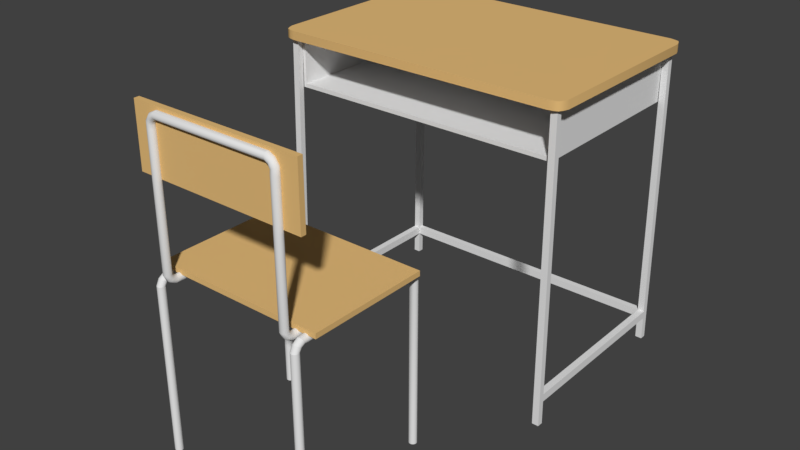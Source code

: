 # Source: desk_and_chair.blend  (saved by Blender 2.77.0; exported with 4.5.12 LTS)
import bpy
from mathutils import Matrix  # noqa: F401  (used for matrix-valued properties, if any)

bpy.ops.wm.read_factory_settings(use_empty=True)
scene = bpy.context.scene
scene.name = 'Scene'

# ---- collections
col_collection_1 = bpy.data.collections.new('Collection 1'); scene.collection.children.link(col_collection_1)

# ---- materials (node trees are filled in below, after node groups)
mat_tablewood = bpy.data.materials.new('TableWood')
mat_tablewood.alpha_threshold = 0.0
mat_tablewood.use_transparent_shadow = False
mat_tablewood.preview_render_type = 'CUBE'
mat_tablewood.diffuse_color = (0.8, 0.5121, 0.199, 1.0)
mat_tablewood.roughness = 0.5
mat_tablemetal = bpy.data.materials.new('TableMetal')
mat_tablemetal.alpha_threshold = 0.0
mat_tablemetal.use_transparent_shadow = False
mat_tablemetal.preview_render_type = 'CUBE'
mat_tablemetal.roughness = 0.5
mat_tablemetal.specular_intensity = 1.0

# ---- material node trees

# ---- world
world_world = bpy.data.worlds.new('World'); scene.world = world_world
world_world.color = (0.05088, 0.05088, 0.05088)
world_world.use_sun_shadow = False
world_world.sun_shadow_jitter_overblur = 0.0
world_world.cycles.sampling_method = 'MANUAL'

# ---- meshes
me_cube = bpy.data.meshes.new('Cube')
me_cube.from_pydata([(-1.0, -1.0, -1.0), (-1.0, -1.0, 1.0), (-1.0, 1.0, -1.0), (-1.0, 1.0, 1.0), (1.0, -1.0, -1.0), (1.0, -1.0, 1.0), (1.0, 1.0, -1.0), (1.0, 1.0, 1.0), (-0.8416, -1.0, -1.426), (-0.7239, 1.0, -1.426), (-0.8457, -1.0, -1.167), (-0.728, 1.0, -1.167), (-0.8512, -1.0, -0.9393), (-0.7335, 1.0, -0.9393), (-0.8578, -1.0, -0.7528), (-0.7402, 1.0, -0.7528), (-0.8655, -1.0, -0.6142), (-0.7478, 1.0, -0.6142), (-0.8737, -1.0, -0.5288), (-0.7561, 1.0, -0.5288), (-0.8824, -1.0, -0.5), (-0.7647, 1.0, -0.5), (-0.8737, 1.069, -0.9269), (-0.8824, 1.07, -0.902), (-0.8824, 1.0, -0.5), (-0.7647, -1.0, -0.5), (-0.8737, 1.0, -0.5288), (-0.7561, -1.0, -0.5288), (-0.8655, 1.0, -0.6142), (-0.7478, -1.0, -0.6142), (-0.8578, 1.0, -0.7528), (-0.7402, -1.0, -0.7528), (-0.8512, 1.0, -0.9394), (-0.7335, -1.0, -0.9394), (-0.8457, 1.0, -1.167), (-0.728, -1.0, -1.167), (-0.8416, 1.0, -1.426), (-0.7239, -1.0, -1.426), (-0.8391, 1.0, -1.707), (-0.7214, -1.0, -1.707), (-0.8382, 1.0, -2.0), (-0.7206, -1.0, -2.0), (-0.8391, 1.0, -2.293), (-0.7214, -1.0, -2.293), (-0.8416, 1.0, -2.574), (-0.7239, -1.0, -2.574), (-0.8457, 1.0, -2.833), (-0.728, -1.0, -2.833), (-0.8512, 1.0, -3.061), (-0.7335, -1.0, -3.061), (-0.8578, 1.0, -3.247), (-0.7402, -1.0, -3.247), (-0.8655, 1.0, -3.386), (-0.7478, -1.0, -3.386), (-0.8737, 1.0, -3.471), (-0.7561, -1.0, -3.471), (-0.8824, 1.0, -3.5), (-0.7647, -1.0, -3.5), (-0.891, 1.0, -3.471), (-0.7733, -1.0, -3.471), (-0.8992, 1.0, -3.386), (-0.7816, -1.0, -3.386), (-0.9069, 1.0, -3.247), (-0.7892, -1.0, -3.247), (-0.9135, 1.0, -3.061), (-0.7959, -1.0, -3.061), (-0.919, 1.0, -2.833), (-0.8014, -1.0, -2.833), (-0.9231, 1.0, -2.574), (-0.8055, -1.0, -2.574), (-0.9256, 1.0, -2.293), (-0.808, -1.0, -2.293), (-0.9265, 1.0, -2.0), (-0.8088, -1.0, -2.0), (-0.9256, 1.0, -1.707), (-0.808, -1.0, -1.707), (-0.9231, 1.0, -1.426), (-0.8055, -1.0, -1.426), (-0.919, 1.0, -1.167), (-0.8014, -1.0, -1.167), (-0.9135, 1.0, -0.9393), (-0.7959, -1.0, -0.9393), (-0.9069, 1.0, -0.7528), (-0.7892, -1.0, -0.7528), (-0.8992, 1.0, -0.6142), (-0.7816, -1.0, -0.6142), (-0.891, 1.0, -0.5288), (-0.7733, -1.0, -0.5288), (-0.8655, 1.067, -1.001), (-0.8578, 1.065, -1.121), (-0.8512, 1.061, -1.282), (-0.8457, 1.056, -1.479), (-0.8416, 1.051, -1.704), (-0.8391, 1.045, -1.948), (-0.8382, 1.039, -2.201), (-0.8391, 1.032, -2.454), (-0.8416, 1.027, -2.698), (-0.8457, 1.021, -2.923), (-0.8512, 1.016, -3.12), (-0.8578, 1.013, -3.281), (-0.8655, 1.01, -3.401), (-0.8737, 1.008, -3.475), (-0.8824, 1.007, -3.5), (-0.891, 1.008, -3.475), (-0.8992, 1.01, -3.401), (-0.9069, 1.013, -3.281), (-0.9135, 1.016, -3.12), (-0.919, 1.021, -2.923), (-0.9231, 1.027, -2.698), (-0.9256, 1.032, -2.454), (-0.9265, 1.039, -2.201), (-0.9256, 1.045, -1.948), (-0.9231, 1.051, -1.704), (-0.919, 1.056, -1.479), (-0.9135, 1.061, -1.282), (-0.9069, 1.065, -1.121), (-0.8992, 1.067, -1.001), (-0.891, 1.069, -0.9269), (-0.891, 1.12, -2.093), (-0.8824, 1.121, -2.079), (-0.8992, 1.117, -2.136), (-0.9069, 1.112, -2.205), (-0.9135, 1.105, -2.298), (-0.919, 1.097, -2.412), (-0.9231, 1.087, -2.542), (-0.9256, 1.077, -2.682), (-0.9265, 1.067, -2.829), (-0.9256, 1.056, -2.975), (-0.9231, 1.046, -3.116), (-0.919, 1.037, -3.245), (-0.9135, 1.028, -3.359), (-0.9069, 1.022, -3.452), (-0.8992, 1.017, -3.522), (-0.891, 1.014, -3.564), (-0.8824, 1.013, -3.579), (-0.8737, 1.014, -3.564), (-0.8655, 1.017, -3.522), (-0.8578, 1.022, -3.452), (-0.8512, 1.028, -3.359), (-0.8457, 1.037, -3.245), (-0.8416, 1.046, -3.116), (-0.8391, 1.056, -2.975), (-0.8382, 1.067, -2.829), (-0.8391, 1.077, -2.682), (-0.8416, 1.087, -2.542), (-0.8457, 1.097, -2.412), (-0.8512, 1.105, -2.298), (-0.8578, 1.112, -2.205), (-0.8655, 1.117, -2.136), (-0.8737, 1.12, -2.093), (-0.891, 1.139, -3.688), (-0.8824, 1.141, -3.688), (-0.8992, 1.136, -3.688), (-0.9069, 1.13, -3.688), (-0.9135, 1.122, -3.688), (-0.919, 1.113, -3.688), (-0.9231, 1.102, -3.688), (-0.9256, 1.09, -3.688), (-0.9265, 1.078, -3.688), (-0.9256, 1.066, -3.688), (-0.9231, 1.054, -3.688), (-0.919, 1.043, -3.688), (-0.9135, 1.034, -3.688), (-0.9069, 1.026, -3.688), (-0.8992, 1.02, -3.688), (-0.891, 1.017, -3.688), (-0.8824, 1.016, -3.688), (-0.8737, 1.017, -3.688), (-0.8655, 1.02, -3.688), (-0.8578, 1.026, -3.688), (-0.8512, 1.034, -3.688), (-0.8457, 1.043, -3.688), (-0.8416, 1.054, -3.688), (-0.8391, 1.066, -3.688), (-0.8382, 1.078, -3.688), (-0.8391, 1.09, -3.688), (-0.8416, 1.102, -3.688), (-0.8457, 1.113, -3.688), (-0.8512, 1.122, -3.688), (-0.8578, 1.13, -3.688), (-0.8655, 1.136, -3.688), (-0.8737, 1.139, -3.688), (-0.891, 1.139, -70.0), (-0.8824, 1.141, -70.0), (-0.8992, 1.136, -70.0), (-0.9069, 1.13, -70.0), (-0.9135, 1.122, -70.0), (-0.919, 1.113, -70.0), (-0.9231, 1.102, -70.0), (-0.9256, 1.09, -70.0), (-0.9265, 1.078, -70.0), (-0.9256, 1.066, -70.0), (-0.9231, 1.054, -70.0), (-0.919, 1.043, -70.0), (-0.9135, 1.034, -70.0), (-0.9069, 1.026, -70.0), (-0.8992, 1.02, -70.0), (-0.891, 1.017, -70.0), (-0.8824, 1.016, -70.0), (-0.8737, 1.017, -70.0), (-0.8655, 1.02, -70.0), (-0.8578, 1.026, -70.0), (-0.8512, 1.034, -70.0), (-0.8457, 1.043, -70.0), (-0.8416, 1.054, -70.0), (-0.8391, 1.066, -70.0), (-0.8382, 1.078, -70.0), (-0.8391, 1.09, -70.0), (-0.8416, 1.102, -70.0), (-0.8457, 1.113, -70.0), (-0.8512, 1.122, -70.0), (-0.8578, 1.13, -70.0), (-0.8655, 1.136, -70.0), (-0.8737, 1.139, -70.0), (-0.7561, -1.053, -0.7259), (-0.7647, -1.052, -0.701), (-0.7478, -1.054, -0.7999), (-0.7402, -1.057, -0.9199), (-0.7335, -1.061, -1.081), (-0.728, -1.066, -1.278), (-0.7239, -1.071, -1.503), (-0.7214, -1.077, -1.747), (-0.7206, -1.083, -2.0), (-0.7214, -1.089, -2.253), (-0.7239, -1.095, -2.497), (-0.728, -1.101, -2.722), (-0.7335, -1.105, -2.919), (-0.7402, -1.109, -3.08), (-0.7478, -1.112, -3.2), (-0.7561, -1.114, -3.274), (-0.7647, -1.115, -3.299), (-0.7733, -1.114, -3.274), (-0.7816, -1.112, -3.2), (-0.7892, -1.109, -3.08), (-0.7959, -1.105, -2.919), (-0.8014, -1.101, -2.722), (-0.8055, -1.095, -2.497), (-0.808, -1.089, -2.253), (-0.8088, -1.083, -2.0), (-0.808, -1.077, -1.747), (-0.8055, -1.071, -1.503), (-0.8014, -1.066, -1.278), (-0.7959, -1.061, -1.081), (-0.7892, -1.057, -0.9199), (-0.7816, -1.054, -0.7999), (-0.7733, -1.053, -0.7259), (-0.7561, -1.102, -0.2644), (-0.7647, -1.101, -0.25), (-0.7478, -1.105, -0.3071), (-0.7402, -1.11, -0.3764), (-0.7335, -1.117, -0.4697), (-0.728, -1.125, -0.5833), (-0.7239, -1.135, -0.713), (-0.7214, -1.145, -0.8537), (-0.7206, -1.155, -1.0), (-0.7214, -1.166, -1.146), (-0.7239, -1.176, -1.287), (-0.728, -1.186, -1.417), (-0.7335, -1.194, -1.53), (-0.7402, -1.201, -1.624), (-0.7478, -1.206, -1.693), (-0.7561, -1.209, -1.736), (-0.7647, -1.21, -1.75), (-0.7733, -1.209, -1.736), (-0.7816, -1.206, -1.693), (-0.7892, -1.201, -1.624), (-0.7959, -1.194, -1.53), (-0.8014, -1.186, -1.417), (-0.8055, -1.176, -1.287), (-0.808, -1.166, -1.146), (-0.8088, -1.155, -1.0), (-0.808, -1.145, -0.8537), (-0.8055, -1.135, -0.713), (-0.8014, -1.125, -0.5833), (-0.7959, -1.117, -0.4697), (-0.7892, -1.11, -0.3764), (-0.7816, -1.105, -0.3071), (-0.7733, -1.102, -0.2644), (-0.7561, -1.136, 0.732), (-0.7647, -1.135, 0.732), (-0.7478, -1.139, 0.732), (-0.7402, -1.145, 0.732), (-0.7335, -1.153, 0.732), (-0.728, -1.162, 0.732), (-0.7239, -1.173, 0.732), (-0.7214, -1.185, 0.732), (-0.7206, -1.197, 0.732), (-0.7214, -1.209, 0.732), (-0.7239, -1.221, 0.732), (-0.728, -1.232, 0.732), (-0.7335, -1.241, 0.732), (-0.7402, -1.249, 0.732), (-0.7478, -1.255, 0.732), (-0.7561, -1.258, 0.732), (-0.7647, -1.26, 0.732), (-0.7733, -1.258, 0.732), (-0.7816, -1.255, 0.732), (-0.7892, -1.249, 0.732), (-0.7959, -1.241, 0.732), (-0.8014, -1.232, 0.732), (-0.8055, -1.221, 0.732), (-0.808, -1.209, 0.732), (-0.8088, -1.197, 0.732), (-0.808, -1.185, 0.732), (-0.8055, -1.173, 0.732), (-0.8014, -1.162, 0.732), (-0.7959, -1.153, 0.732), (-0.7892, -1.145, 0.732), (-0.7816, -1.139, 0.732), (-0.7733, -1.136, 0.732), (-0.7561, -1.136, 50.73), (-0.7647, -1.135, 50.73), (-0.7478, -1.139, 50.73), (-0.7402, -1.145, 50.73), (-0.7335, -1.153, 50.73), (-0.728, -1.162, 50.73), (-0.7239, -1.173, 50.73), (-0.7214, -1.185, 50.73), (-0.7206, -1.197, 50.73), (-0.7214, -1.209, 50.73), (-0.7239, -1.221, 50.73), (-0.728, -1.232, 50.73), (-0.7335, -1.241, 50.73), (-0.7402, -1.249, 50.73), (-0.7478, -1.255, 50.73), (-0.7561, -1.258, 50.73), (-0.7647, -1.26, 50.73), (-0.7733, -1.258, 50.73), (-0.7816, -1.255, 50.73), (-0.7892, -1.249, 50.73), (-0.7959, -1.241, 50.73), (-0.8014, -1.232, 50.73), (-0.8055, -1.221, 50.73), (-0.808, -1.209, 50.73), (-0.8088, -1.197, 50.73), (-0.808, -1.185, 50.73), (-0.8055, -1.173, 50.73), (-0.8014, -1.162, 50.73), (-0.7959, -1.153, 50.73), (-0.7892, -1.145, 50.73), (-0.7816, -1.139, 50.73), (-0.7733, -1.136, 50.73), (0.891, 1.069, -0.9269), (0.8824, 1.07, -0.902), (0.8824, 1.0, -0.5), (0.7647, -1.0, -0.5), (0.891, 1.0, -0.5288), (0.7733, -1.0, -0.5288), (0.8992, 1.0, -0.6142), (0.7816, -1.0, -0.6142), (0.9069, 1.0, -0.7528), (0.7892, -1.0, -0.7528), (0.9135, 1.0, -0.9394), (0.7959, -1.0, -0.9394), (0.919, 1.0, -1.167), (0.8014, -1.0, -1.167), (0.9231, 1.0, -1.426), (0.8055, -1.0, -1.426), (0.9256, 1.0, -1.707), (0.808, -1.0, -1.707), (0.9265, 1.0, -2.0), (0.8088, -1.0, -2.0), (0.9256, 1.0, -2.293), (0.808, -1.0, -2.293), (0.9231, 1.0, -2.574), (0.8055, -1.0, -2.574), (0.919, 1.0, -2.833), (0.8014, -1.0, -2.833), (0.9135, 1.0, -3.061), (0.7959, -1.0, -3.061), (0.9069, 1.0, -3.247), (0.7892, -1.0, -3.247), (0.8992, 1.0, -3.386), (0.7816, -1.0, -3.386), (0.891, 1.0, -3.471), (0.7733, -1.0, -3.471), (0.8824, 1.0, -3.5), (0.7647, -1.0, -3.5), (0.8737, 1.0, -3.471), (0.7561, -1.0, -3.471), (0.8655, 1.0, -3.386), (0.7478, -1.0, -3.386), (0.8578, 1.0, -3.247), (0.7402, -1.0, -3.247), (0.8512, 1.0, -3.061), (0.7335, -1.0, -3.061), (0.8457, 1.0, -2.833), (0.728, -1.0, -2.833), (0.8416, 1.0, -2.574), (0.7239, -1.0, -2.574), (0.8391, 1.0, -2.293), (0.7214, -1.0, -2.293), (0.8382, 1.0, -2.0), (0.7206, -1.0, -2.0), (0.8391, 1.0, -1.707), (0.7214, -1.0, -1.707), (0.8416, 1.0, -1.426), (0.7239, -1.0, -1.426), (0.8457, 1.0, -1.167), (0.728, -1.0, -1.167), (0.8512, 1.0, -0.9393), (0.7335, -1.0, -0.9393), (0.8578, 1.0, -0.7528), (0.7402, -1.0, -0.7528), (0.8655, 1.0, -0.6142), (0.7478, -1.0, -0.6142), (0.8737, 1.0, -0.5288), (0.7561, -1.0, -0.5288), (0.8992, 1.067, -1.001), (0.9069, 1.065, -1.121), (0.9135, 1.061, -1.282), (0.919, 1.056, -1.479), (0.9231, 1.051, -1.704), (0.9256, 1.045, -1.948), (0.9265, 1.039, -2.201), (0.9256, 1.032, -2.454), (0.9231, 1.027, -2.698), (0.919, 1.021, -2.923), (0.9135, 1.016, -3.12), (0.9069, 1.013, -3.281), (0.8992, 1.01, -3.401), (0.891, 1.008, -3.475), (0.8824, 1.007, -3.5), (0.8737, 1.008, -3.475), (0.8655, 1.01, -3.401), (0.8578, 1.013, -3.281), (0.8512, 1.016, -3.12), (0.8457, 1.021, -2.923), (0.8416, 1.027, -2.698), (0.8391, 1.032, -2.454), (0.8382, 1.039, -2.201), (0.8391, 1.045, -1.948), (0.8416, 1.051, -1.704), (0.8457, 1.056, -1.479), (0.8512, 1.061, -1.282), (0.8578, 1.065, -1.121), (0.8655, 1.067, -1.001), (0.8737, 1.069, -0.9269), (0.8737, 1.12, -2.093), (0.8824, 1.121, -2.079), (0.8655, 1.117, -2.136), (0.8578, 1.112, -2.205), (0.8512, 1.105, -2.298), (0.8457, 1.097, -2.412), (0.8416, 1.087, -2.542), (0.8391, 1.077, -2.682), (0.8382, 1.067, -2.829), (0.8391, 1.056, -2.975), (0.8416, 1.046, -3.116), (0.8457, 1.037, -3.245), (0.8512, 1.028, -3.359), (0.8578, 1.022, -3.452), (0.8655, 1.017, -3.522), (0.8737, 1.014, -3.564), (0.8824, 1.013, -3.579), (0.891, 1.014, -3.564), (0.8992, 1.017, -3.522), (0.9069, 1.022, -3.452), (0.9135, 1.028, -3.359), (0.919, 1.037, -3.245), (0.9231, 1.046, -3.116), (0.9256, 1.056, -2.975), (0.9265, 1.067, -2.829), (0.9256, 1.077, -2.682), (0.9231, 1.087, -2.542), (0.919, 1.097, -2.412), (0.9135, 1.105, -2.298), (0.9069, 1.112, -2.205), (0.8992, 1.117, -2.136), (0.891, 1.12, -2.093), (0.8737, 1.139, -3.688), (0.8824, 1.141, -3.688), (0.8655, 1.136, -3.688), (0.8578, 1.13, -3.688), (0.8512, 1.122, -3.688), (0.8457, 1.113, -3.688), (0.8416, 1.102, -3.688), (0.8391, 1.09, -3.688), (0.8382, 1.078, -3.688), (0.8391, 1.066, -3.688), (0.8416, 1.054, -3.688), (0.8457, 1.043, -3.688), (0.8512, 1.034, -3.688), (0.8578, 1.026, -3.688), (0.8655, 1.02, -3.688), (0.8737, 1.017, -3.688), (0.8824, 1.016, -3.688), (0.891, 1.017, -3.688), (0.8992, 1.02, -3.688), (0.9069, 1.026, -3.688), (0.9135, 1.034, -3.688), (0.919, 1.043, -3.688), (0.9231, 1.054, -3.688), (0.9256, 1.066, -3.688), (0.9265, 1.078, -3.688), (0.9256, 1.09, -3.688), (0.9231, 1.102, -3.688), (0.919, 1.113, -3.688), (0.9135, 1.122, -3.688), (0.9069, 1.13, -3.688), (0.8992, 1.136, -3.688), (0.891, 1.139, -3.688), (0.8737, 1.139, -70.0), (0.8824, 1.141, -70.0), (0.8655, 1.136, -70.0), (0.8578, 1.13, -70.0), (0.8512, 1.122, -70.0), (0.8457, 1.113, -70.0), (0.8416, 1.102, -70.0), (0.8391, 1.09, -70.0), (0.8382, 1.078, -70.0), (0.8391, 1.066, -70.0), (0.8416, 1.054, -70.0), (0.8457, 1.043, -70.0), (0.8512, 1.034, -70.0), (0.8578, 1.026, -70.0), (0.8655, 1.02, -70.0), (0.8737, 1.017, -70.0), (0.8824, 1.016, -70.0), (0.891, 1.017, -70.0), (0.8992, 1.02, -70.0), (0.9069, 1.026, -70.0), (0.9135, 1.034, -70.0), (0.919, 1.043, -70.0), (0.9231, 1.054, -70.0), (0.9256, 1.066, -70.0), (0.9265, 1.078, -70.0), (0.9256, 1.09, -70.0), (0.9231, 1.102, -70.0), (0.919, 1.113, -70.0), (0.9135, 1.122, -70.0), (0.9069, 1.13, -70.0), (0.8992, 1.136, -70.0), (0.891, 1.139, -70.0), (0.7733, -1.053, -0.7259), (0.7647, -1.052, -0.701), (0.7816, -1.054, -0.7999), (0.7892, -1.057, -0.9199), (0.7959, -1.061, -1.081), (0.8014, -1.066, -1.278), (0.8055, -1.071, -1.503), (0.808, -1.077, -1.747), (0.8088, -1.083, -2.0), (0.808, -1.089, -2.253), (0.8055, -1.095, -2.497), (0.8014, -1.101, -2.722), (0.7959, -1.105, -2.919), (0.7892, -1.109, -3.08), (0.7816, -1.112, -3.2), (0.7733, -1.114, -3.274), (0.7647, -1.115, -3.299), (0.7561, -1.114, -3.274), (0.7478, -1.112, -3.2), (0.7402, -1.109, -3.08), (0.7335, -1.105, -2.919), (0.728, -1.101, -2.722), (0.7239, -1.095, -2.497), (0.7214, -1.089, -2.253), (0.7206, -1.083, -2.0), (0.7214, -1.077, -1.747), (0.7239, -1.071, -1.503), (0.728, -1.066, -1.278), (0.7335, -1.061, -1.081), (0.7402, -1.057, -0.9199), (0.7478, -1.054, -0.7999), (0.7561, -1.053, -0.7259), (0.7733, -1.102, -0.2644), (0.7647, -1.101, -0.25), (0.7816, -1.105, -0.3071), (0.7892, -1.11, -0.3764), (0.7959, -1.117, -0.4697), (0.8014, -1.125, -0.5833), (0.8055, -1.135, -0.713), (0.808, -1.145, -0.8537), (0.8088, -1.155, -1.0), (0.808, -1.166, -1.146), (0.8055, -1.176, -1.287), (0.8014, -1.186, -1.417), (0.7959, -1.194, -1.53), (0.7892, -1.201, -1.624), (0.7816, -1.206, -1.693), (0.7733, -1.209, -1.736), (0.7647, -1.21, -1.75), (0.7561, -1.209, -1.736), (0.7478, -1.206, -1.693), (0.7402, -1.201, -1.624), (0.7335, -1.194, -1.53), (0.728, -1.186, -1.417), (0.7239, -1.176, -1.287), (0.7214, -1.166, -1.146), (0.7206, -1.155, -1.0), (0.7214, -1.145, -0.8537), (0.7239, -1.135, -0.713), (0.728, -1.125, -0.5833), (0.7335, -1.117, -0.4697), (0.7402, -1.11, -0.3764), (0.7478, -1.105, -0.3071), (0.7561, -1.102, -0.2644), (0.7733, -1.136, 0.732), (0.7647, -1.135, 0.732), (0.7816, -1.139, 0.732), (0.7892, -1.145, 0.732), (0.7959, -1.153, 0.732), (0.8014, -1.162, 0.732), (0.8055, -1.173, 0.732), (0.808, -1.185, 0.732), (0.8088, -1.197, 0.732), (0.808, -1.209, 0.732), (0.8055, -1.221, 0.732), (0.8014, -1.232, 0.732), (0.7959, -1.241, 0.732), (0.7892, -1.249, 0.732), (0.7816, -1.255, 0.732), (0.7733, -1.258, 0.732), (0.7647, -1.26, 0.732), (0.7561, -1.258, 0.732), (0.7478, -1.255, 0.732), (0.7402, -1.249, 0.732), (0.7335, -1.241, 0.732), (0.728, -1.232, 0.732), (0.7239, -1.221, 0.732), (0.7214, -1.209, 0.732), (0.7206, -1.197, 0.732), (0.7214, -1.185, 0.732), (0.7239, -1.173, 0.732), (0.728, -1.162, 0.732), (0.7335, -1.153, 0.732), (0.7402, -1.145, 0.732), (0.7478, -1.139, 0.732), (0.7561, -1.136, 0.732), (0.7733, -1.136, 50.73), (0.7647, -1.135, 50.73), (0.7816, -1.139, 50.73), (0.7892, -1.145, 50.73), (0.7959, -1.153, 50.73), (0.8014, -1.162, 50.73), (0.8055, -1.173, 50.73), (0.808, -1.185, 50.73), (0.8088, -1.197, 50.73), (0.808, -1.209, 50.73), (0.8055, -1.221, 50.73), (0.8014, -1.232, 50.73), (0.7959, -1.241, 50.73), (0.7892, -1.249, 50.73), (0.7816, -1.255, 50.73), (0.7733, -1.258, 50.73), (0.7647, -1.26, 50.73), (0.7561, -1.258, 50.73), (0.7478, -1.255, 50.73), (0.7402, -1.249, 50.73), (0.7335, -1.241, 50.73), (0.728, -1.232, 50.73), (0.7239, -1.221, 50.73), (0.7214, -1.209, 50.73), (0.7206, -1.197, 50.73), (0.7214, -1.185, 50.73), (0.7239, -1.173, 50.73), (0.728, -1.162, 50.73), (0.7335, -1.153, 50.73), (0.7402, -1.145, 50.73), (0.7478, -1.139, 50.73), (0.7561, -1.136, 50.73), (-0.7573, -1.136, 52.59), (-0.7647, -1.135, 52.73), (-0.7501, -1.139, 52.45), (-0.7435, -1.145, 52.32), (-0.7377, -1.153, 52.2), (-0.7329, -1.162, 52.11), (-0.7294, -1.173, 52.04), (-0.7272, -1.185, 52.0), (-0.7265, -1.197, 51.98), (-0.7272, -1.209, 52.0), (-0.7294, -1.221, 52.04), (-0.7329, -1.232, 52.11), (-0.7377, -1.241, 52.2), (-0.7435, -1.249, 52.32), (-0.7501, -1.255, 52.45), (-0.7573, -1.258, 52.59), (-0.7647, -1.26, 52.73), (-0.7722, -1.258, 52.88), (-0.7793, -1.255, 53.02), (-0.7859, -1.249, 53.15), (-0.7917, -1.241, 53.26), (-0.7965, -1.232, 53.36), (-0.8, -1.221, 53.42), (-0.8022, -1.209, 53.47), (-0.8029, -1.197, 53.48), (-0.8022, -1.185, 53.47), (-0.8, -1.173, 53.42), (-0.7965, -1.162, 53.36), (-0.7917, -1.153, 53.26), (-0.7859, -1.145, 53.15), (-0.7793, -1.139, 53.02), (-0.7722, -1.136, 52.88), (-0.731, -1.136, 54.21), (-0.7353, -1.135, 54.46), (-0.7269, -1.139, 53.97), (-0.723, -1.145, 53.74), (-0.7197, -1.153, 53.55), (-0.717, -1.162, 53.38), (-0.7149, -1.173, 53.26), (-0.7137, -1.185, 53.19), (-0.7132, -1.197, 53.17), (-0.7137, -1.209, 53.19), (-0.7149, -1.221, 53.26), (-0.717, -1.232, 53.38), (-0.7197, -1.241, 53.55), (-0.723, -1.249, 53.74), (-0.7269, -1.255, 53.97), (-0.731, -1.258, 54.21), (-0.7353, -1.26, 54.46), (-0.7396, -1.258, 54.72), (-0.7437, -1.255, 54.96), (-0.7475, -1.249, 55.19), (-0.7509, -1.241, 55.38), (-0.7536, -1.232, 55.54), (-0.7557, -1.221, 55.66), (-0.7569, -1.209, 55.74), (-0.7574, -1.197, 55.76), (-0.7569, -1.185, 55.74), (-0.7557, -1.173, 55.66), (-0.7536, -1.162, 55.54), (-0.7509, -1.153, 55.38), (-0.7475, -1.145, 55.19), (-0.7437, -1.139, 54.96), (-0.7396, -1.136, 54.72), (-0.6844, -1.136, 55.17), (-0.6844, -1.135, 55.46), (-0.6844, -1.139, 54.89), (-0.6844, -1.145, 54.63), (-0.6844, -1.153, 54.4), (-0.6844, -1.162, 54.22), (-0.6844, -1.173, 54.08), (-0.6844, -1.185, 53.99), (-0.6844, -1.197, 53.96), (-0.6844, -1.209, 53.99), (-0.6844, -1.221, 54.08), (-0.6844, -1.232, 54.22), (-0.6844, -1.241, 54.4), (-0.6844, -1.249, 54.63), (-0.6844, -1.255, 54.89), (-0.6844, -1.258, 55.17), (-0.6844, -1.26, 55.46), (-0.6844, -1.258, 55.76), (-0.6844, -1.255, 56.04), (-0.6844, -1.249, 56.3), (-0.6844, -1.241, 56.52), (-0.6844, -1.232, 56.71), (-0.6844, -1.221, 56.85), (-0.6844, -1.209, 56.94), (-0.6844, -1.197, 56.96), (-0.6844, -1.185, 56.94), (-0.6844, -1.173, 56.85), (-0.6844, -1.162, 56.71), (-0.6844, -1.153, 56.52), (-0.6844, -1.145, 56.3), (-0.6844, -1.139, 56.04), (-0.6844, -1.136, 55.76), (0.7722, -1.136, 52.88), (0.7647, -1.135, 52.73), (0.7793, -1.139, 53.02), (0.7859, -1.145, 53.15), (0.7917, -1.153, 53.26), (0.7965, -1.162, 53.36), (0.8, -1.173, 53.42), (0.8022, -1.185, 53.47), (0.8029, -1.197, 53.48), (0.8022, -1.209, 53.47), (0.8, -1.221, 53.42), (0.7965, -1.232, 53.36), (0.7917, -1.241, 53.26), (0.7859, -1.249, 53.15), (0.7793, -1.255, 53.02), (0.7722, -1.258, 52.88), (0.7647, -1.26, 52.73), (0.7573, -1.258, 52.59), (0.7501, -1.255, 52.45), (0.7435, -1.249, 52.32), (0.7377, -1.241, 52.2), (0.7329, -1.232, 52.11), (0.7294, -1.221, 52.04), (0.7272, -1.209, 52.0), (0.7265, -1.197, 51.98), (0.7272, -1.185, 52.0), (0.7294, -1.173, 52.04), (0.7329, -1.162, 52.11), (0.7377, -1.153, 52.2), (0.7435, -1.145, 52.32), (0.7501, -1.139, 52.45), (0.7573, -1.136, 52.59), (0.7396, -1.136, 54.72), (0.7353, -1.135, 54.46), (0.7437, -1.139, 54.96), (0.7476, -1.145, 55.19), (0.7509, -1.153, 55.38), (0.7536, -1.162, 55.54), (0.7557, -1.173, 55.66), (0.7569, -1.185, 55.74), (0.7574, -1.197, 55.76), (0.7569, -1.209, 55.74), (0.7557, -1.221, 55.66), (0.7536, -1.232, 55.54), (0.7509, -1.241, 55.38), (0.7476, -1.249, 55.19), (0.7437, -1.255, 54.96), (0.7396, -1.258, 54.72), (0.7353, -1.26, 54.46), (0.731, -1.258, 54.21), (0.7269, -1.255, 53.97), (0.723, -1.249, 53.74), (0.7197, -1.241, 53.55), (0.717, -1.232, 53.38), (0.7149, -1.221, 53.26), (0.7137, -1.209, 53.19), (0.7132, -1.197, 53.17), (0.7137, -1.185, 53.19), (0.7149, -1.173, 53.26), (0.717, -1.162, 53.38), (0.7197, -1.153, 53.55), (0.723, -1.145, 53.74), (0.7269, -1.139, 53.97), (0.731, -1.136, 54.21), (0.6844, -1.136, 55.76), (0.6844, -1.135, 55.46), (0.6844, -1.139, 56.04), (0.6844, -1.145, 56.3), (0.6844, -1.153, 56.52), (0.6844, -1.162, 56.71), (0.6844, -1.173, 56.85), (0.6844, -1.185, 56.94), (0.6844, -1.197, 56.96), (0.6844, -1.209, 56.94), (0.6844, -1.221, 56.85), (0.6844, -1.232, 56.71), (0.6844, -1.241, 56.52), (0.6844, -1.249, 56.3), (0.6844, -1.255, 56.04), (0.6844, -1.258, 55.76), (0.6844, -1.26, 55.46), (0.6844, -1.258, 55.17), (0.6844, -1.255, 54.89), (0.6844, -1.249, 54.63), (0.6844, -1.241, 54.4), (0.6844, -1.232, 54.22), (0.6844, -1.221, 54.08), (0.6844, -1.209, 53.99), (0.6844, -1.197, 53.96), (0.6844, -1.185, 53.99), (0.6844, -1.173, 54.08), (0.6844, -1.162, 54.22), (0.6844, -1.153, 54.4), (0.6844, -1.145, 54.63), (0.6844, -1.139, 54.89), (0.6844, -1.136, 55.17), (-0.7214, 1.0, -1.707), (-0.8391, -1.0, -1.707), (-0.7206, 1.0, -2.0), (-0.8382, -1.0, -2.0), (-0.7214, 1.0, -2.293), (-0.8391, -1.0, -2.293), (-0.7239, 1.0, -2.574), (-0.8416, -1.0, -2.574), (-0.728, 1.0, -2.833), (-0.8457, -1.0, -2.833), (-0.7335, 1.0, -3.061), (-0.8512, -1.0, -3.061), (-0.7402, 1.0, -3.247), (-0.8578, -1.0, -3.247), (-0.7478, 1.0, -3.386), (-0.8655, -1.0, -3.386), (-0.7561, 1.0, -3.471), (-0.8737, -1.0, -3.471), (-0.7647, 1.0, -3.5), (-0.8824, -1.0, -3.5), (-0.7733, 1.0, -3.471), (-0.891, -1.0, -3.471), (-0.7816, 1.0, -3.386), (-0.8992, -1.0, -3.386), (-0.7892, 1.0, -3.247), (-0.9069, -1.0, -3.247), (-0.7959, 1.0, -3.061), (-0.9135, -1.0, -3.061), (-0.8014, 1.0, -2.833), (-0.919, -1.0, -2.833), (-0.8055, 1.0, -2.574), (-0.9231, -1.0, -2.574), (-0.808, 1.0, -2.293), (-0.9256, -1.0, -2.293), (-0.8088, 1.0, -2.0), (-0.9265, -1.0, -2.0), (-0.808, 1.0, -1.707), (-0.9256, -1.0, -1.707), (-0.8055, 1.0, -1.426), (-0.9231, -1.0, -1.426), (-0.8014, 1.0, -1.167), (-0.919, -1.0, -1.167), (-0.7959, 1.0, -0.9393), (-0.9135, -1.0, -0.9393), (-0.7892, 1.0, -0.7528), (-0.9069, -1.0, -0.7528), (-0.7816, 1.0, -0.6142), (-0.8992, -1.0, -0.6142), (-0.7733, 1.0, -0.5288), (-0.891, -1.0, -0.5288), (-0.8655, -1.112, -0.7998), (-0.8737, -1.114, -0.7259), (-0.8416, -1.095, -1.503), (-0.8457, -1.101, -1.278), (-0.8512, -1.105, -1.082), (-0.8824, -1.115, -0.7011), (-0.8578, -1.109, -0.9199), (-0.8391, -1.089, -1.747), (-0.8382, -1.083, -2.0), (-0.8391, -1.077, -2.254), (-0.8416, -1.071, -2.497), (-0.8457, -1.066, -2.722), (-0.8512, -1.061, -2.919), (-0.8578, -1.057, -3.08), (-0.8655, -1.054, -3.2), (-0.8737, -1.053, -3.274), (-0.8824, -1.052, -3.299), (-0.891, -1.053, -3.274), (-0.8992, -1.054, -3.2), (-0.9069, -1.057, -3.08), (-0.9135, -1.061, -2.919), (-0.919, -1.066, -2.722), (-0.9231, -1.071, -2.497), (-0.9256, -1.077, -2.254), (-0.9265, -1.083, -2.0), (-0.9256, -1.089, -1.747), (-0.9231, -1.095, -1.503), (-0.919, -1.101, -1.278), (-0.9135, -1.105, -1.082), (-0.9069, -1.109, -0.9199), (-0.8992, -1.112, -0.8), (-0.891, -1.114, -0.7261), (-0.8655, -1.206, -2.307), (-0.8737, -1.209, -2.264), (-0.8416, -1.176, -2.713), (-0.8457, -1.186, -2.584), (-0.8512, -1.194, -2.47), (-0.8824, -1.21, -2.25), (-0.8578, -1.201, -2.376), (-0.8391, -1.166, -2.854), (-0.8382, -1.156, -3.0), (-0.8391, -1.145, -3.147), (-0.8416, -1.135, -3.287), (-0.8457, -1.125, -3.417), (-0.8512, -1.117, -3.531), (-0.8578, -1.11, -3.624), (-0.8655, -1.105, -3.693), (-0.8737, -1.102, -3.736), (-0.8824, -1.101, -3.75), (-0.891, -1.102, -3.736), (-0.8992, -1.105, -3.693), (-0.9069, -1.11, -3.624), (-0.9135, -1.117, -3.531), (-0.919, -1.125, -3.417), (-0.9231, -1.135, -3.287), (-0.9256, -1.145, -3.147), (-0.9265, -1.156, -3.0), (-0.9256, -1.166, -2.854), (-0.9231, -1.176, -2.713), (-0.919, -1.186, -2.584), (-0.9135, -1.194, -2.47), (-0.9069, -1.201, -2.376), (-0.8992, -1.206, -2.307), (-0.891, -1.209, -2.265), (-0.8655, -1.255, -4.732), (-0.8737, -1.258, -4.732), (-0.8416, -1.221, -4.732), (-0.8457, -1.232, -4.732), (-0.8512, -1.241, -4.732), (-0.8824, -1.26, -4.732), (-0.8578, -1.249, -4.732), (-0.8391, -1.209, -4.732), (-0.8382, -1.197, -4.732), (-0.8391, -1.185, -4.732), (-0.8416, -1.173, -4.732), (-0.8457, -1.162, -4.732), (-0.8512, -1.153, -4.732), (-0.8578, -1.145, -4.732), (-0.8655, -1.139, -4.732), (-0.8737, -1.136, -4.732), (-0.8824, -1.135, -4.732), (-0.891, -1.136, -4.732), (-0.8992, -1.139, -4.732), (-0.9069, -1.145, -4.732), (-0.9135, -1.153, -4.732), (-0.919, -1.162, -4.732), (-0.9231, -1.173, -4.732), (-0.9256, -1.185, -4.732), (-0.9265, -1.197, -4.732), (-0.9256, -1.209, -4.732), (-0.9231, -1.221, -4.732), (-0.919, -1.232, -4.732), (-0.9135, -1.241, -4.732), (-0.9069, -1.249, -4.732), (-0.8992, -1.255, -4.732), (-0.891, -1.258, -4.732), (-0.8655, -1.255, -70.0), (-0.8737, -1.258, -70.0), (-0.8416, -1.221, -70.0), (-0.8457, -1.232, -70.0), (-0.8511, -1.241, -70.0), (-0.8823, -1.26, -70.0), (-0.8578, -1.249, -70.0), (-0.8391, -1.209, -70.0), (-0.8382, -1.197, -70.0), (-0.8391, -1.185, -70.0), (-0.8416, -1.173, -70.0), (-0.8457, -1.162, -70.0), (-0.8511, -1.153, -70.0), (-0.8578, -1.145, -70.0), (-0.8655, -1.139, -70.0), (-0.8737, -1.136, -70.0), (-0.8823, -1.135, -70.0), (-0.8909, -1.136, -70.0), (-0.8992, -1.139, -70.0), (-0.9068, -1.145, -70.0), (-0.9135, -1.153, -70.0), (-0.919, -1.162, -70.0), (-0.9231, -1.173, -70.0), (-0.9256, -1.185, -70.0), (-0.9265, -1.197, -70.0), (-0.9256, -1.209, -70.0), (-0.9231, -1.221, -70.0), (-0.919, -1.232, -70.0), (-0.9135, -1.241, -70.0), (-0.9068, -1.249, -70.0), (-0.8992, -1.255, -70.0), (-0.8909, -1.258, -70.0), (0.9231, -1.0, -1.426), (0.8055, 1.0, -1.426), (0.919, -1.0, -1.167), (0.8014, 1.0, -1.167), (0.9135, -1.0, -0.9393), (0.7959, 1.0, -0.9393), (0.9069, -1.0, -0.7528), (0.7892, 1.0, -0.7528), (0.8992, -1.0, -0.6142), (0.7816, 1.0, -0.6142), (0.891, -1.0, -0.5288), (0.7733, 1.0, -0.5288), (0.8824, -1.0, -0.5), (0.7647, 1.0, -0.5), (0.808, 1.0, -1.707), (0.9256, -1.0, -1.707), (0.8088, 1.0, -2.0), (0.9265, -1.0, -2.0), (0.808, 1.0, -2.293), (0.9256, -1.0, -2.293), (0.8055, 1.0, -2.574), (0.9231, -1.0, -2.574), (0.8014, 1.0, -2.833), (0.919, -1.0, -2.833), (0.7959, 1.0, -3.061), (0.9135, -1.0, -3.061), (0.7892, 1.0, -3.247), (0.9069, -1.0, -3.247), (0.7816, 1.0, -3.386), (0.8992, -1.0, -3.386), (0.7733, 1.0, -3.471), (0.891, -1.0, -3.471), (0.7647, 1.0, -3.5), (0.8824, -1.0, -3.5), (0.7561, 1.0, -3.471), (0.8737, -1.0, -3.471), (0.7478, 1.0, -3.386), (0.8655, -1.0, -3.386), (0.7402, 1.0, -3.247), (0.8578, -1.0, -3.247), (0.7335, 1.0, -3.061), (0.8512, -1.0, -3.061), (0.728, 1.0, -2.833), (0.8457, -1.0, -2.833), (0.7239, 1.0, -2.574), (0.8416, -1.0, -2.574), (0.7214, 1.0, -2.293), (0.8391, -1.0, -2.293), (0.7206, 1.0, -2.0), (0.8382, -1.0, -2.0), (0.7214, 1.0, -1.707), (0.8391, -1.0, -1.707), (0.7239, 1.0, -1.426), (0.8416, -1.0, -1.426), (0.728, 1.0, -1.167), (0.8457, -1.0, -1.167), (0.7335, 1.0, -0.9393), (0.8512, -1.0, -0.9393), (0.7402, 1.0, -0.7528), (0.8578, -1.0, -0.7528), (0.7478, 1.0, -0.6142), (0.8655, -1.0, -0.6142), (0.7561, 1.0, -0.5288), (0.8737, -1.0, -0.5288), (0.8992, -1.112, -0.7998), (0.891, -1.114, -0.7259), (0.9231, -1.095, -1.503), (0.919, -1.101, -1.278), (0.9135, -1.105, -1.082), (0.8824, -1.115, -0.7011), (0.9069, -1.109, -0.9199), (0.9256, -1.089, -1.747), (0.9265, -1.083, -2.0), (0.9256, -1.077, -2.254), (0.9231, -1.071, -2.497), (0.919, -1.066, -2.722), (0.9135, -1.061, -2.919), (0.9069, -1.057, -3.08), (0.8992, -1.054, -3.2), (0.891, -1.053, -3.274), (0.8824, -1.052, -3.299), (0.8737, -1.053, -3.274), (0.8655, -1.054, -3.2), (0.8578, -1.057, -3.08), (0.8512, -1.061, -2.919), (0.8457, -1.066, -2.722), (0.8416, -1.071, -2.497), (0.8391, -1.077, -2.254), (0.8382, -1.083, -2.0), (0.8391, -1.089, -1.747), (0.8416, -1.095, -1.503), (0.8457, -1.101, -1.278), (0.8512, -1.105, -1.082), (0.8578, -1.109, -0.9199), (0.8655, -1.112, -0.8), (0.8737, -1.114, -0.7261), (0.8992, -1.206, -2.307), (0.891, -1.209, -2.264), (0.9231, -1.176, -2.713), (0.919, -1.186, -2.584), (0.9136, -1.194, -2.47), (0.8824, -1.21, -2.25), (0.9069, -1.201, -2.376), (0.9256, -1.166, -2.854), (0.9265, -1.156, -3.0), (0.9256, -1.145, -3.147), (0.9231, -1.135, -3.287), (0.919, -1.125, -3.417), (0.9136, -1.117, -3.531), (0.9069, -1.11, -3.624), (0.8992, -1.105, -3.693), (0.891, -1.102, -3.736), (0.8824, -1.101, -3.75), (0.8737, -1.102, -3.736), (0.8655, -1.105, -3.693), (0.8578, -1.11, -3.624), (0.8512, -1.117, -3.531), (0.8457, -1.125, -3.417), (0.8416, -1.135, -3.287), (0.8391, -1.145, -3.147), (0.8382, -1.156, -3.0), (0.8391, -1.166, -2.854), (0.8416, -1.176, -2.713), (0.8457, -1.186, -2.584), (0.8512, -1.194, -2.47), (0.8578, -1.201, -2.376), (0.8655, -1.206, -2.307), (0.8737, -1.209, -2.265), (0.8992, -1.255, -4.732), (0.891, -1.258, -4.732), (0.9231, -1.221, -4.732), (0.919, -1.232, -4.732), (0.9136, -1.241, -4.732), (0.8824, -1.26, -4.732), (0.9069, -1.249, -4.732), (0.9256, -1.209, -4.732), (0.9265, -1.197, -4.732), (0.9256, -1.185, -4.732), (0.9231, -1.173, -4.732), (0.919, -1.162, -4.732), (0.9136, -1.153, -4.732), (0.9069, -1.145, -4.732), (0.8992, -1.139, -4.732), (0.891, -1.136, -4.732), (0.8824, -1.135, -4.732), (0.8737, -1.136, -4.732), (0.8655, -1.139, -4.732), (0.8578, -1.145, -4.732), (0.8512, -1.153, -4.732), (0.8457, -1.162, -4.732), (0.8416, -1.173, -4.732), (0.8391, -1.185, -4.732), (0.8382, -1.197, -4.732), (0.8391, -1.209, -4.732), (0.8416, -1.221, -4.732), (0.8457, -1.232, -4.732), (0.8512, -1.241, -4.732), (0.8578, -1.249, -4.732), (0.8655, -1.255, -4.732), (0.8737, -1.258, -4.732), (0.8993, -1.255, -70.0), (0.891, -1.258, -70.0), (0.9231, -1.221, -70.0), (0.9191, -1.232, -70.0), (0.9136, -1.241, -70.0), (0.8824, -1.26, -70.0), (0.9069, -1.249, -70.0), (0.9256, -1.209, -70.0), (0.9265, -1.197, -70.0), (0.9256, -1.185, -70.0), (0.9231, -1.173, -70.0), (0.9191, -1.162, -70.0), (0.9136, -1.153, -70.0), (0.9069, -1.145, -70.0), (0.8993, -1.139, -70.0), (0.891, -1.136, -70.0), (0.8824, -1.135, -70.0), (0.8738, -1.136, -70.0), (0.8655, -1.139, -70.0), (0.8579, -1.145, -70.0), (0.8512, -1.153, -70.0), (0.8457, -1.162, -70.0), (0.8416, -1.173, -70.0), (0.8391, -1.185, -70.0), (0.8383, -1.197, -70.0), (0.8391, -1.209, -70.0), (0.8416, -1.221, -70.0), (0.8457, -1.232, -70.0), (0.8512, -1.241, -70.0), (0.8579, -1.249, -70.0), (0.8655, -1.255, -70.0), (0.8738, -1.258, -70.0), (-1.0, -1.083, 34.0), (-1.0, -1.167, 34.0), (-1.0, -1.083, 58.0), (-1.0, -1.167, 58.0), (1.0, -1.083, 34.0), (1.0, -1.167, 34.0), (1.0, -1.083, 58.0), (1.0, -1.167, 58.0)], [], [(1, 3, 2, 0), (7, 5, 4, 6), (17, 29, 31, 15), (19, 27, 29, 17), (21, 25, 27, 19), (3, 7, 6, 2), (5, 1, 0, 4), (902, 87, 25, 21), (2, 6, 4, 0), (7, 3, 1, 5), (78, 80, 114, 113), (900, 85, 87, 902), (40, 42, 95, 94), (898, 83, 85, 900), (56, 58, 103, 102), (896, 81, 83, 898), (72, 74, 111, 110), (894, 79, 81, 896), (34, 36, 92, 91), (892, 77, 79, 894), (24, 26, 22, 23), (890, 75, 77, 892), (50, 52, 100, 99), (888, 73, 75, 890), (66, 68, 108, 107), (886, 71, 73, 888), (82, 84, 116, 115), (884, 69, 71, 886), (28, 30, 89, 88), (882, 67, 69, 884), (44, 46, 97, 96), (880, 65, 67, 882), (60, 62, 105, 104), (878, 63, 65, 880), (76, 78, 113, 112), (876, 61, 63, 878), (38, 40, 94, 93), (874, 59, 61, 876), (54, 56, 102, 101), (872, 57, 59, 874), (70, 72, 110, 109), (870, 55, 57, 872), (32, 34, 91, 90), (868, 53, 55, 870), (86, 24, 23, 117), (866, 51, 53, 868), (48, 50, 99, 98), (864, 49, 51, 866), (64, 66, 107, 106), (862, 47, 49, 864), (80, 82, 115, 114), (860, 45, 47, 862), (26, 28, 88, 22), (858, 43, 45, 860), (42, 44, 96, 95), (856, 41, 43, 858), (58, 60, 104, 103), (854, 39, 41, 856), (74, 76, 112, 111), (9, 37, 39, 854), (36, 38, 93, 92), (11, 35, 37, 9), (52, 54, 101, 100), (13, 33, 35, 11), (68, 70, 109, 108), (15, 31, 33, 13), (84, 86, 117, 116), (16, 28, 26, 18), (30, 32, 90, 89), (14, 30, 28, 16), (75, 73, 238, 239), (89, 90, 146, 147), (12, 32, 30, 14), (62, 64, 106, 105), (10, 34, 32, 12), (46, 48, 98, 97), (139, 138, 170, 171), (97, 98, 138, 139), (105, 106, 130, 131), (113, 114, 122, 123), (23, 22, 149, 119), (94, 95, 141, 142), (102, 103, 133, 134), (110, 111, 125, 126), (91, 92, 144, 145), (99, 100, 136, 137), (107, 108, 128, 129), (115, 116, 120, 121), (88, 89, 147, 148), (96, 97, 139, 140), (104, 105, 131, 132), (112, 113, 123, 124), (93, 94, 142, 143), (101, 102, 134, 135), (109, 110, 126, 127), (90, 91, 145, 146), (98, 99, 137, 138), (106, 107, 129, 130), (114, 115, 121, 122), (22, 88, 148, 149), (95, 96, 140, 141), (103, 104, 132, 133), (117, 23, 119, 118), (111, 112, 124, 125), (116, 117, 118, 120), (92, 93, 143, 144), (100, 101, 135, 136), (108, 109, 127, 128), (174, 173, 205, 206), (126, 125, 157, 158), (140, 139, 171, 172), (127, 126, 158, 159), (141, 140, 172, 173), (128, 127, 159, 160), (142, 141, 173, 174), (129, 128, 160, 161), (143, 142, 174, 175), (130, 129, 161, 162), (144, 143, 175, 176), (131, 130, 162, 163), (145, 144, 176, 177), (132, 131, 163, 164), (118, 119, 151, 150), (146, 145, 177, 178), (133, 132, 164, 165), (120, 118, 150, 152), (147, 146, 178, 179), (134, 133, 165, 166), (121, 120, 152, 153), (148, 147, 179, 180), (135, 134, 166, 167), (122, 121, 153, 154), (149, 148, 180, 181), (136, 135, 167, 168), (123, 122, 154, 155), (119, 149, 181, 151), (137, 136, 168, 169), (124, 123, 155, 156), (138, 137, 169, 170), (125, 124, 156, 157), (183, 213, 212, 211, 210, 209, 208, 207, 206, 205, 204, 203, 202, 201, 200, 199, 198, 197, 196, 195, 194, 193, 192, 191, 190, 189, 188, 187, 186, 185, 184, 182), (161, 160, 192, 193), (175, 174, 206, 207), (162, 161, 193, 194), (176, 175, 207, 208), (163, 162, 194, 195), (177, 176, 208, 209), (164, 163, 195, 196), (150, 151, 183, 182), (178, 177, 209, 210), (165, 164, 196, 197), (152, 150, 182, 184), (179, 178, 210, 211), (166, 165, 197, 198), (153, 152, 184, 185), (180, 179, 211, 212), (167, 166, 198, 199), (154, 153, 185, 186), (181, 180, 212, 213), (168, 167, 199, 200), (155, 154, 186, 187), (151, 181, 213, 183), (169, 168, 200, 201), (156, 155, 187, 188), (170, 169, 201, 202), (157, 156, 188, 189), (171, 170, 202, 203), (158, 157, 189, 190), (172, 171, 203, 204), (159, 158, 190, 191), (173, 172, 204, 205), (160, 159, 191, 192), (217, 216, 248, 249), (59, 57, 230, 231), (43, 41, 222, 223), (81, 79, 241, 242), (65, 63, 233, 234), (49, 47, 225, 226), (33, 31, 217, 218), (87, 85, 244, 245), (71, 69, 236, 237), (55, 53, 228, 229), (39, 37, 220, 221), (77, 75, 239, 240), (61, 59, 231, 232), (45, 43, 223, 224), (29, 27, 214, 216), (25, 87, 245, 215), (83, 81, 242, 243), (67, 65, 234, 235), (51, 49, 226, 227), (35, 33, 218, 219), (73, 71, 237, 238), (57, 55, 229, 230), (41, 39, 221, 222), (79, 77, 240, 241), (63, 61, 232, 233), (47, 45, 224, 225), (31, 29, 216, 217), (85, 83, 243, 244), (69, 67, 235, 236), (53, 51, 227, 228), (37, 35, 219, 220), (27, 25, 215, 214), (252, 251, 283, 284), (244, 243, 275, 276), (231, 230, 262, 263), (218, 217, 249, 250), (245, 244, 276, 277), (232, 231, 263, 264), (219, 218, 250, 251), (215, 245, 277, 247), (233, 232, 264, 265), (220, 219, 251, 252), (234, 233, 265, 266), (221, 220, 252, 253), (235, 234, 266, 267), (222, 221, 253, 254), (236, 235, 267, 268), (223, 222, 254, 255), (237, 236, 268, 269), (224, 223, 255, 256), (238, 237, 269, 270), (225, 224, 256, 257), (239, 238, 270, 271), (226, 225, 257, 258), (240, 239, 271, 272), (227, 226, 258, 259), (241, 240, 272, 273), (228, 227, 259, 260), (214, 215, 247, 246), (242, 241, 273, 274), (229, 228, 260, 261), (216, 214, 246, 248), (243, 242, 274, 275), (230, 229, 261, 262), (287, 286, 318, 319), (266, 265, 297, 298), (253, 252, 284, 285), (267, 266, 298, 299), (254, 253, 285, 286), (268, 267, 299, 300), (255, 254, 286, 287), (269, 268, 300, 301), (256, 255, 287, 288), (270, 269, 301, 302), (257, 256, 288, 289), (271, 270, 302, 303), (258, 257, 289, 290), (272, 271, 303, 304), (259, 258, 290, 291), (273, 272, 304, 305), (260, 259, 291, 292), (246, 247, 279, 278), (274, 273, 305, 306), (261, 260, 292, 293), (248, 246, 278, 280), (275, 274, 306, 307), (262, 261, 293, 294), (249, 248, 280, 281), (276, 275, 307, 308), (263, 262, 294, 295), (250, 249, 281, 282), (277, 276, 308, 309), (264, 263, 295, 296), (251, 250, 282, 283), (247, 277, 309, 279), (265, 264, 296, 297), (322, 321, 673, 674), (301, 300, 332, 333), (288, 287, 319, 320), (302, 301, 333, 334), (289, 288, 320, 321), (303, 302, 334, 335), (290, 289, 321, 322), (304, 303, 335, 336), (291, 290, 322, 323), (305, 304, 336, 337), (292, 291, 323, 324), (278, 279, 311, 310), (306, 305, 337, 338), (293, 292, 324, 325), (280, 278, 310, 312), (307, 306, 338, 339), (294, 293, 325, 326), (281, 280, 312, 313), (308, 307, 339, 340), (295, 294, 326, 327), (282, 281, 313, 314), (309, 308, 340, 341), (296, 295, 327, 328), (283, 282, 314, 315), (279, 309, 341, 311), (297, 296, 328, 329), (284, 283, 315, 316), (298, 297, 329, 330), (285, 284, 316, 317), (299, 298, 330, 331), (286, 285, 317, 318), (300, 299, 331, 332), (398, 400, 434, 433), (360, 362, 415, 414), (376, 378, 423, 422), (392, 394, 431, 430), (354, 356, 412, 411), (344, 346, 342, 343), (370, 372, 420, 419), (386, 388, 428, 427), (402, 404, 436, 435), (348, 350, 409, 408), (364, 366, 417, 416), (380, 382, 425, 424), (396, 398, 433, 432), (358, 360, 414, 413), (374, 376, 422, 421), (390, 392, 430, 429), (352, 354, 411, 410), (406, 344, 343, 437), (368, 370, 419, 418), (384, 386, 427, 426), (400, 402, 435, 434), (346, 348, 408, 342), (362, 364, 416, 415), (378, 380, 424, 423), (394, 396, 432, 431), (356, 358, 413, 412), (372, 374, 421, 420), (388, 390, 429, 428), (404, 406, 437, 436), (350, 352, 410, 409), (395, 393, 558, 559), (409, 410, 466, 467), (382, 384, 426, 425), (366, 368, 418, 417), (459, 458, 490, 491), (417, 418, 458, 459), (425, 426, 450, 451), (433, 434, 442, 443), (343, 342, 469, 439), (414, 415, 461, 462), (422, 423, 453, 454), (430, 431, 445, 446), (411, 412, 464, 465), (419, 420, 456, 457), (427, 428, 448, 449), (435, 436, 440, 441), (408, 409, 467, 468), (416, 417, 459, 460), (424, 425, 451, 452), (432, 433, 443, 444), (413, 414, 462, 463), (421, 422, 454, 455), (429, 430, 446, 447), (410, 411, 465, 466), (418, 419, 457, 458), (426, 427, 449, 450), (434, 435, 441, 442), (342, 408, 468, 469), (415, 416, 460, 461), (423, 424, 452, 453), (437, 343, 439, 438), (431, 432, 444, 445), (436, 437, 438, 440), (412, 413, 463, 464), (420, 421, 455, 456), (428, 429, 447, 448), (494, 493, 525, 526), (446, 445, 477, 478), (460, 459, 491, 492), (447, 446, 478, 479), (461, 460, 492, 493), (448, 447, 479, 480), (462, 461, 493, 494), (449, 448, 480, 481), (463, 462, 494, 495), (450, 449, 481, 482), (464, 463, 495, 496), (451, 450, 482, 483), (465, 464, 496, 497), (452, 451, 483, 484), (438, 439, 471, 470), (466, 465, 497, 498), (453, 452, 484, 485), (440, 438, 470, 472), (467, 466, 498, 499), (454, 453, 485, 486), (441, 440, 472, 473), (468, 467, 499, 500), (455, 454, 486, 487), (442, 441, 473, 474), (469, 468, 500, 501), (456, 455, 487, 488), (443, 442, 474, 475), (439, 469, 501, 471), (457, 456, 488, 489), (444, 443, 475, 476), (458, 457, 489, 490), (445, 444, 476, 477), (503, 533, 532, 531, 530, 529, 528, 527, 526, 525, 524, 523, 522, 521, 520, 519, 518, 517, 516, 515, 514, 513, 512, 511, 510, 509, 508, 507, 506, 505, 504, 502), (481, 480, 512, 513), (495, 494, 526, 527), (482, 481, 513, 514), (496, 495, 527, 528), (483, 482, 514, 515), (497, 496, 528, 529), (484, 483, 515, 516), (470, 471, 503, 502), (498, 497, 529, 530), (485, 484, 516, 517), (472, 470, 502, 504), (499, 498, 530, 531), (486, 485, 517, 518), (473, 472, 504, 505), (500, 499, 531, 532), (487, 486, 518, 519), (474, 473, 505, 506), (501, 500, 532, 533), (488, 487, 519, 520), (475, 474, 506, 507), (471, 501, 533, 503), (489, 488, 520, 521), (476, 475, 507, 508), (490, 489, 521, 522), (477, 476, 508, 509), (491, 490, 522, 523), (478, 477, 509, 510), (492, 491, 523, 524), (479, 478, 510, 511), (493, 492, 524, 525), (480, 479, 511, 512), (537, 536, 568, 569), (379, 377, 550, 551), (363, 361, 542, 543), (401, 399, 561, 562), (385, 383, 553, 554), (369, 367, 545, 546), (353, 351, 537, 538), (407, 405, 564, 565), (391, 389, 556, 557), (375, 373, 548, 549), (359, 357, 540, 541), (397, 395, 559, 560), (381, 379, 551, 552), (365, 363, 543, 544), (349, 347, 534, 536), (345, 407, 565, 535), (403, 401, 562, 563), (387, 385, 554, 555), (371, 369, 546, 547), (355, 353, 538, 539), (393, 391, 557, 558), (377, 375, 549, 550), (361, 359, 541, 542), (399, 397, 560, 561), (383, 381, 552, 553), (367, 365, 544, 545), (351, 349, 536, 537), (405, 403, 563, 564), (389, 387, 555, 556), (373, 371, 547, 548), (357, 355, 539, 540), (347, 345, 535, 534), (572, 571, 603, 604), (564, 563, 595, 596), (551, 550, 582, 583), (538, 537, 569, 570), (565, 564, 596, 597), (552, 551, 583, 584), (539, 538, 570, 571), (535, 565, 597, 567), (553, 552, 584, 585), (540, 539, 571, 572), (554, 553, 585, 586), (541, 540, 572, 573), (555, 554, 586, 587), (542, 541, 573, 574), (556, 555, 587, 588), (543, 542, 574, 575), (557, 556, 588, 589), (544, 543, 575, 576), (558, 557, 589, 590), (545, 544, 576, 577), (559, 558, 590, 591), (546, 545, 577, 578), (560, 559, 591, 592), (547, 546, 578, 579), (561, 560, 592, 593), (548, 547, 579, 580), (534, 535, 567, 566), (562, 561, 593, 594), (549, 548, 580, 581), (536, 534, 566, 568), (563, 562, 594, 595), (550, 549, 581, 582), (607, 606, 638, 639), (586, 585, 617, 618), (573, 572, 604, 605), (587, 586, 618, 619), (574, 573, 605, 606), (588, 587, 619, 620), (575, 574, 606, 607), (589, 588, 620, 621), (576, 575, 607, 608), (590, 589, 621, 622), (577, 576, 608, 609), (591, 590, 622, 623), (578, 577, 609, 610), (592, 591, 623, 624), (579, 578, 610, 611), (593, 592, 624, 625), (580, 579, 611, 612), (566, 567, 599, 598), (594, 593, 625, 626), (581, 580, 612, 613), (568, 566, 598, 600), (595, 594, 626, 627), (582, 581, 613, 614), (569, 568, 600, 601), (596, 595, 627, 628), (583, 582, 614, 615), (570, 569, 601, 602), (597, 596, 628, 629), (584, 583, 615, 616), (571, 570, 602, 603), (567, 597, 629, 599), (585, 584, 616, 617), (637, 636, 764, 765), (621, 620, 652, 653), (608, 607, 639, 640), (622, 621, 653, 654), (609, 608, 640, 641), (623, 622, 654, 655), (610, 609, 641, 642), (624, 623, 655, 656), (611, 610, 642, 643), (625, 624, 656, 657), (612, 611, 643, 644), (598, 599, 631, 630), (626, 625, 657, 658), (613, 612, 644, 645), (600, 598, 630, 632), (627, 626, 658, 659), (614, 613, 645, 646), (601, 600, 632, 633), (628, 627, 659, 660), (615, 614, 646, 647), (602, 601, 633, 634), (629, 628, 660, 661), (616, 615, 647, 648), (603, 602, 634, 635), (599, 629, 661, 631), (617, 616, 648, 649), (604, 603, 635, 636), (618, 617, 649, 650), (605, 604, 636, 637), (619, 618, 650, 651), (606, 605, 637, 638), (620, 619, 651, 652), (672, 671, 703, 704), (336, 335, 687, 688), (323, 322, 674, 675), (337, 336, 688, 689), (324, 323, 675, 676), (310, 311, 663, 662), (338, 337, 689, 690), (325, 324, 676, 677), (312, 310, 662, 664), (339, 338, 690, 691), (326, 325, 677, 678), (313, 312, 664, 665), (340, 339, 691, 692), (327, 326, 678, 679), (314, 313, 665, 666), (341, 340, 692, 693), (328, 327, 679, 680), (315, 314, 666, 667), (311, 341, 693, 663), (329, 328, 680, 681), (316, 315, 667, 668), (330, 329, 681, 682), (317, 316, 668, 669), (331, 330, 682, 683), (318, 317, 669, 670), (332, 331, 683, 684), (319, 318, 670, 671), (333, 332, 684, 685), (320, 319, 671, 672), (334, 333, 685, 686), (321, 320, 672, 673), (335, 334, 686, 687), (707, 706, 738, 739), (686, 685, 717, 718), (673, 672, 704, 705), (687, 686, 718, 719), (674, 673, 705, 706), (688, 687, 719, 720), (675, 674, 706, 707), (689, 688, 720, 721), (676, 675, 707, 708), (662, 663, 695, 694), (690, 689, 721, 722), (677, 676, 708, 709), (664, 662, 694, 696), (691, 690, 722, 723), (678, 677, 709, 710), (665, 664, 696, 697), (692, 691, 723, 724), (679, 678, 710, 711), (666, 665, 697, 698), (693, 692, 724, 725), (680, 679, 711, 712), (667, 666, 698, 699), (663, 693, 725, 695), (681, 680, 712, 713), (668, 667, 699, 700), (682, 681, 713, 714), (669, 668, 700, 701), (683, 682, 714, 715), (670, 669, 701, 702), (684, 683, 715, 716), (671, 670, 702, 703), (685, 684, 716, 717), (721, 720, 752, 753), (708, 707, 739, 740), (694, 695, 727, 726), (722, 721, 753, 754), (709, 708, 740, 741), (696, 694, 726, 728), (723, 722, 754, 755), (710, 709, 741, 742), (697, 696, 728, 729), (724, 723, 755, 756), (711, 710, 742, 743), (698, 697, 729, 730), (725, 724, 756, 757), (712, 711, 743, 744), (699, 698, 730, 731), (695, 725, 757, 727), (713, 712, 744, 745), (700, 699, 731, 732), (714, 713, 745, 746), (701, 700, 732, 733), (715, 714, 746, 747), (702, 701, 733, 734), (716, 715, 747, 748), (703, 702, 734, 735), (717, 716, 748, 749), (704, 703, 735, 736), (718, 717, 749, 750), (705, 704, 736, 737), (719, 718, 750, 751), (706, 705, 737, 738), (720, 719, 751, 752), (777, 776, 808, 809), (651, 650, 778, 779), (638, 637, 765, 766), (652, 651, 779, 780), (639, 638, 766, 767), (653, 652, 780, 781), (640, 639, 767, 768), (654, 653, 781, 782), (641, 640, 768, 769), (655, 654, 782, 783), (642, 641, 769, 770), (656, 655, 783, 784), (643, 642, 770, 771), (657, 656, 784, 785), (644, 643, 771, 772), (630, 631, 759, 758), (658, 657, 785, 786), (645, 644, 772, 773), (632, 630, 758, 760), (659, 658, 786, 787), (646, 645, 773, 774), (633, 632, 760, 761), (660, 659, 787, 788), (647, 646, 774, 775), (634, 633, 761, 762), (661, 660, 788, 789), (648, 647, 775, 776), (635, 634, 762, 763), (631, 661, 789, 759), (649, 648, 776, 777), (636, 635, 763, 764), (650, 649, 777, 778), (812, 811, 843, 844), (764, 763, 795, 796), (778, 777, 809, 810), (765, 764, 796, 797), (779, 778, 810, 811), (766, 765, 797, 798), (780, 779, 811, 812), (767, 766, 798, 799), (781, 780, 812, 813), (768, 767, 799, 800), (782, 781, 813, 814), (769, 768, 800, 801), (783, 782, 814, 815), (770, 769, 801, 802), (784, 783, 815, 816), (771, 770, 802, 803), (785, 784, 816, 817), (772, 771, 803, 804), (758, 759, 791, 790), (786, 785, 817, 818), (773, 772, 804, 805), (760, 758, 790, 792), (787, 786, 818, 819), (774, 773, 805, 806), (761, 760, 792, 793), (788, 787, 819, 820), (775, 774, 806, 807), (762, 761, 793, 794), (789, 788, 820, 821), (776, 775, 807, 808), (763, 762, 794, 795), (759, 789, 821, 791), (799, 798, 830, 831), (813, 812, 844, 845), (800, 799, 831, 832), (814, 813, 845, 846), (801, 800, 832, 833), (815, 814, 846, 847), (802, 801, 833, 834), (816, 815, 847, 848), (803, 802, 834, 835), (817, 816, 848, 849), (804, 803, 835, 836), (790, 791, 823, 822), (818, 817, 849, 850), (805, 804, 836, 837), (792, 790, 822, 824), (819, 818, 850, 851), (806, 805, 837, 838), (793, 792, 824, 825), (820, 819, 851, 852), (807, 806, 838, 839), (794, 793, 825, 826), (821, 820, 852, 853), (808, 807, 839, 840), (795, 794, 826, 827), (791, 821, 853, 823), (809, 808, 840, 841), (796, 795, 827, 828), (810, 809, 841, 842), (797, 796, 828, 829), (811, 810, 842, 843), (798, 797, 829, 830), (726, 853, 852, 728), (728, 852, 851, 729), (729, 851, 850, 730), (730, 850, 849, 731), (731, 849, 848, 732), (732, 848, 847, 733), (733, 847, 846, 734), (734, 846, 845, 735), (735, 845, 844, 736), (736, 844, 843, 737), (737, 843, 842, 738), (738, 842, 841, 739), (739, 841, 840, 740), (740, 840, 839, 741), (741, 839, 838, 742), (742, 838, 837, 743), (743, 837, 836, 744), (744, 836, 835, 745), (745, 835, 834, 746), (746, 834, 833, 747), (747, 833, 832, 748), (748, 832, 831, 749), (749, 831, 830, 750), (750, 830, 829, 751), (751, 829, 828, 752), (752, 828, 827, 753), (753, 827, 826, 754), (754, 826, 825, 755), (755, 825, 824, 756), (756, 824, 822, 757), (757, 822, 823, 727), (727, 823, 853, 726), (8, 36, 34, 10), (855, 38, 36, 8), (857, 40, 38, 855), (859, 42, 40, 857), (861, 44, 42, 859), (863, 46, 44, 861), (865, 48, 46, 863), (867, 50, 48, 865), (869, 52, 50, 867), (871, 54, 52, 869), (873, 56, 54, 871), (875, 58, 56, 873), (877, 60, 58, 875), (879, 62, 60, 877), (881, 64, 62, 879), (883, 66, 64, 881), (885, 68, 66, 883), (887, 70, 68, 885), (889, 72, 70, 887), (891, 74, 72, 889), (893, 76, 74, 891), (895, 78, 76, 893), (897, 80, 78, 895), (899, 82, 80, 897), (901, 84, 82, 899), (903, 86, 84, 901), (17, 15, 13, 11, 9, 854, 856, 858, 860, 862, 864, 866, 868, 870, 872, 874, 876, 878, 880, 882, 884, 886, 888, 890, 892, 894, 896, 898, 900, 902, 21, 19), (20, 24, 86, 903), (18, 26, 24, 20), (18, 20, 909, 905), (923, 922, 954, 955), (855, 8, 906, 911), (873, 871, 919, 920), (891, 889, 928, 929), (865, 863, 915, 916), (883, 881, 924, 925), (901, 899, 933, 934), (857, 855, 911, 912), (875, 873, 920, 921), (893, 891, 929, 930), (16, 18, 905, 904), (867, 865, 916, 917), (885, 883, 925, 926), (903, 901, 934, 935), (12, 14, 910, 908), (859, 857, 912, 913), (877, 875, 921, 922), (895, 893, 930, 931), (8, 10, 907, 906), (869, 867, 917, 918), (887, 885, 926, 927), (20, 903, 935, 909), (14, 16, 904, 910), (861, 859, 913, 914), (879, 877, 922, 923), (897, 895, 931, 932), (10, 12, 908, 907), (871, 869, 918, 919), (889, 887, 927, 928), (863, 861, 914, 915), (881, 879, 923, 924), (899, 897, 932, 933), (958, 957, 989, 990), (910, 904, 936, 942), (924, 923, 955, 956), (911, 906, 938, 943), (925, 924, 956, 957), (912, 911, 943, 944), (926, 925, 957, 958), (913, 912, 944, 945), (927, 926, 958, 959), (914, 913, 945, 946), (928, 927, 959, 960), (915, 914, 946, 947), (929, 928, 960, 961), (916, 915, 947, 948), (930, 929, 961, 962), (917, 916, 948, 949), (931, 930, 962, 963), (918, 917, 949, 950), (904, 905, 937, 936), (932, 931, 963, 964), (919, 918, 950, 951), (906, 907, 939, 938), (933, 932, 964, 965), (920, 919, 951, 952), (907, 908, 940, 939), (934, 933, 965, 966), (921, 920, 952, 953), (905, 909, 941, 937), (935, 934, 966, 967), (922, 921, 953, 954), (908, 910, 942, 940), (909, 935, 967, 941), (993, 992, 1024, 1025), (945, 944, 976, 977), (959, 958, 990, 991), (946, 945, 977, 978), (960, 959, 991, 992), (947, 946, 978, 979), (961, 960, 992, 993), (948, 947, 979, 980), (962, 961, 993, 994), (949, 948, 980, 981), (963, 962, 994, 995), (950, 949, 981, 982), (936, 937, 969, 968), (964, 963, 995, 996), (951, 950, 982, 983), (938, 939, 971, 970), (965, 964, 996, 997), (952, 951, 983, 984), (939, 940, 972, 971), (966, 965, 997, 998), (953, 952, 984, 985), (937, 941, 973, 969), (967, 966, 998, 999), (954, 953, 985, 986), (940, 942, 974, 972), (941, 967, 999, 973), (955, 954, 986, 987), (942, 936, 968, 974), (956, 955, 987, 988), (943, 938, 970, 975), (957, 956, 988, 989), (944, 943, 975, 976), (1006, 1000, 1001, 1005, 1031, 1030, 1029, 1028, 1027, 1026, 1025, 1024, 1023, 1022, 1021, 1020, 1019, 1018, 1017, 1016, 1015, 1014, 1013, 1012, 1011, 1010, 1009, 1008, 1007, 1002, 1003, 1004), (980, 979, 1011, 1012), (994, 993, 1025, 1026), (981, 980, 1012, 1013), (995, 994, 1026, 1027), (982, 981, 1013, 1014), (968, 969, 1001, 1000), (996, 995, 1027, 1028), (983, 982, 1014, 1015), (970, 971, 1003, 1002), (997, 996, 1028, 1029), (984, 983, 1015, 1016), (971, 972, 1004, 1003), (998, 997, 1029, 1030), (985, 984, 1016, 1017), (969, 973, 1005, 1001), (999, 998, 1030, 1031), (986, 985, 1017, 1018), (972, 974, 1006, 1004), (973, 999, 1031, 1005), (987, 986, 1018, 1019), (974, 968, 1000, 1006), (988, 987, 1019, 1020), (975, 970, 1002, 1007), (989, 988, 1020, 1021), (976, 975, 1007, 1008), (990, 989, 1021, 1022), (977, 976, 1008, 1009), (991, 990, 1022, 1023), (978, 977, 1009, 1010), (992, 991, 1023, 1024), (979, 978, 1010, 1011), (347, 1043, 1045, 345), (349, 1041, 1043, 347), (351, 1039, 1041, 349), (353, 1037, 1039, 351), (355, 1035, 1037, 353), (357, 1033, 1035, 355), (359, 1046, 1033, 357), (361, 1048, 1046, 359), (363, 1050, 1048, 361), (365, 1052, 1050, 363), (367, 1054, 1052, 365), (369, 1056, 1054, 367), (371, 1058, 1056, 369), (373, 1060, 1058, 371), (375, 1062, 1060, 373), (377, 1064, 1062, 375), (379, 1066, 1064, 377), (381, 1068, 1066, 379), (383, 1070, 1068, 381), (385, 1072, 1070, 383), (387, 1074, 1072, 385), (389, 1076, 1074, 387), (391, 1078, 1076, 389), (393, 1080, 1078, 391), (395, 1082, 1080, 393), (397, 1084, 1082, 395), (399, 1086, 1084, 397), (401, 1088, 1086, 399), (403, 1090, 1088, 401), (405, 1092, 1090, 403), (1041, 1039, 1037, 1035, 1033, 1046, 1048, 1050, 1052, 1054, 1056, 1058, 1060, 1062, 1064, 1066, 1068, 1070, 1072, 1074, 1076, 1078, 1080, 1082, 1084, 1086, 1088, 1090, 1092, 1094, 1045, 1043), (407, 1094, 1092, 405), (345, 1045, 1094, 407), (1042, 1044, 1101, 1097), (1115, 1114, 1146, 1147), (1047, 1032, 1098, 1103), (1065, 1063, 1111, 1112), (1083, 1081, 1120, 1121), (1057, 1055, 1107, 1108), (1075, 1073, 1116, 1117), (1093, 1091, 1125, 1126), (1049, 1047, 1103, 1104), (1067, 1065, 1112, 1113), (1085, 1083, 1121, 1122), (1040, 1042, 1097, 1096), (1059, 1057, 1108, 1109), (1077, 1075, 1117, 1118), (1095, 1093, 1126, 1127), (1036, 1038, 1102, 1100), (1051, 1049, 1104, 1105), (1069, 1067, 1113, 1114), (1087, 1085, 1122, 1123), (1032, 1034, 1099, 1098), (1061, 1059, 1109, 1110), (1079, 1077, 1118, 1119), (1044, 1095, 1127, 1101), (1038, 1040, 1096, 1102), (1053, 1051, 1105, 1106), (1071, 1069, 1114, 1115), (1089, 1087, 1123, 1124), (1034, 1036, 1100, 1099), (1063, 1061, 1110, 1111), (1081, 1079, 1119, 1120), (1055, 1053, 1106, 1107), (1073, 1071, 1115, 1116), (1091, 1089, 1124, 1125), (1150, 1149, 1181, 1182), (1102, 1096, 1128, 1134), (1116, 1115, 1147, 1148), (1103, 1098, 1130, 1135), (1117, 1116, 1148, 1149), (1104, 1103, 1135, 1136), (1118, 1117, 1149, 1150), (1105, 1104, 1136, 1137), (1119, 1118, 1150, 1151), (1106, 1105, 1137, 1138), (1120, 1119, 1151, 1152), (1107, 1106, 1138, 1139), (1121, 1120, 1152, 1153), (1108, 1107, 1139, 1140), (1122, 1121, 1153, 1154), (1109, 1108, 1140, 1141), (1123, 1122, 1154, 1155), (1110, 1109, 1141, 1142), (1096, 1097, 1129, 1128), (1124, 1123, 1155, 1156), (1111, 1110, 1142, 1143), (1098, 1099, 1131, 1130), (1125, 1124, 1156, 1157), (1112, 1111, 1143, 1144), (1099, 1100, 1132, 1131), (1126, 1125, 1157, 1158), (1113, 1112, 1144, 1145), (1097, 1101, 1133, 1129), (1127, 1126, 1158, 1159), (1114, 1113, 1145, 1146), (1100, 1102, 1134, 1132), (1101, 1127, 1159, 1133), (1185, 1184, 1216, 1217), (1137, 1136, 1168, 1169), (1151, 1150, 1182, 1183), (1138, 1137, 1169, 1170), (1152, 1151, 1183, 1184), (1139, 1138, 1170, 1171), (1153, 1152, 1184, 1185), (1140, 1139, 1171, 1172), (1154, 1153, 1185, 1186), (1141, 1140, 1172, 1173), (1155, 1154, 1186, 1187), (1142, 1141, 1173, 1174), (1128, 1129, 1161, 1160), (1156, 1155, 1187, 1188), (1143, 1142, 1174, 1175), (1130, 1131, 1163, 1162), (1157, 1156, 1188, 1189), (1144, 1143, 1175, 1176), (1131, 1132, 1164, 1163), (1158, 1157, 1189, 1190), (1145, 1144, 1176, 1177), (1129, 1133, 1165, 1161), (1159, 1158, 1190, 1191), (1146, 1145, 1177, 1178), (1132, 1134, 1166, 1164), (1133, 1159, 1191, 1165), (1147, 1146, 1178, 1179), (1134, 1128, 1160, 1166), (1148, 1147, 1179, 1180), (1135, 1130, 1162, 1167), (1149, 1148, 1180, 1181), (1136, 1135, 1167, 1168), (1198, 1192, 1193, 1197, 1223, 1222, 1221, 1220, 1219, 1218, 1217, 1216, 1215, 1214, 1213, 1212, 1211, 1210, 1209, 1208, 1207, 1206, 1205, 1204, 1203, 1202, 1201, 1200, 1199, 1194, 1195, 1196), (1172, 1171, 1203, 1204), (1186, 1185, 1217, 1218), (1173, 1172, 1204, 1205), (1187, 1186, 1218, 1219), (1174, 1173, 1205, 1206), (1160, 1161, 1193, 1192), (1188, 1187, 1219, 1220), (1175, 1174, 1206, 1207), (1162, 1163, 1195, 1194), (1189, 1188, 1220, 1221), (1176, 1175, 1207, 1208), (1163, 1164, 1196, 1195), (1190, 1189, 1221, 1222), (1177, 1176, 1208, 1209), (1161, 1165, 1197, 1193), (1191, 1190, 1222, 1223), (1178, 1177, 1209, 1210), (1164, 1166, 1198, 1196), (1165, 1191, 1223, 1197), (1179, 1178, 1210, 1211), (1166, 1160, 1192, 1198), (1180, 1179, 1211, 1212), (1167, 1162, 1194, 1199), (1181, 1180, 1212, 1213), (1168, 1167, 1199, 1200), (1182, 1181, 1213, 1214), (1169, 1168, 1200, 1201), (1183, 1182, 1214, 1215), (1170, 1169, 1201, 1202), (1184, 1183, 1215, 1216), (1171, 1170, 1202, 1203), (1225, 1227, 1226, 1224), (1231, 1229, 1228, 1230), (1227, 1231, 1230, 1226), (1229, 1225, 1224, 1228), (1226, 1230, 1228, 1224), (1231, 1227, 1225, 1229), (346, 1042, 1040, 348), (348, 1040, 1038, 350), (350, 1038, 1036, 352), (352, 1036, 1034, 354), (354, 1034, 1032, 356), (356, 1032, 1047, 358), (358, 1047, 1049, 360), (360, 1049, 1051, 362), (362, 1051, 1053, 364), (364, 1053, 1055, 366), (366, 1055, 1057, 368), (368, 1057, 1059, 370), (370, 1059, 1061, 372), (372, 1061, 1063, 374), (374, 1063, 1065, 376), (376, 1065, 1067, 378), (378, 1067, 1069, 380), (380, 1069, 1071, 382), (382, 1071, 1073, 384), (384, 1073, 1075, 386), (386, 1075, 1077, 388), (388, 1077, 1079, 390), (390, 1079, 1081, 392), (392, 1081, 1083, 394), (394, 1083, 1085, 396), (396, 1085, 1087, 398), (398, 1087, 1089, 400), (400, 1089, 1091, 402), (402, 1091, 1093, 404), (404, 1093, 1095, 406), (406, 1095, 1044, 344), (344, 1044, 1042, 346)])
me_cube.polygons.foreach_set('use_smooth', [1, 1, 0, 0, 0, 1, 1, 0, 1, 1, 1, 0, 1, 0, 1, 0, 1, 0, 1, 0, 1, 0, 1, 0, 1, 0, 1, 0, 1, 0, 1, 0, 1, 0, 1, 0, 1, 0, 1, 0, 1, 0, 1, 0, 1, 0, 1, 0, 1, 0, 1, 0, 1, 0, 1, 0, 1, 0, 1, 0, 1, 0, 1, 0, 1, 0, 1, 0, 1, 0, 1, 1, 0, 1, 0, 1, 1, 1, 1, 1, 1, 1, 1, 1, 1, 1, 1, 1, 1, 1, 1, 1, 1, 1, 1, 1, 1, 1, 1, 1, 1, 1, 1, 1, 1, 1, 1, 1, 1, 1, 1, 1, 1, 1, 1, 1, 1, 1, 1, 1, 1, 1, 1, 1, 1, 1, 1, 1, 1, 1, 1, 1, 1, 1, 1, 1, 1, 1, 1, 1, 1, 1, 1, 1, 1, 1, 1, 1, 1, 1, 1, 1, 1, 1, 1, 1, 1, 1, 1, 1, 1, 1, 1, 1, 1, 1, 1, 1, 1, 1, 1, 1, 1, 1, 1, 1, 1, 1, 1, 1, 1, 1, 1, 1, 1, 1, 1, 1, 1, 1, 1, 1, 1, 1, 1, 1, 1, 1, 1, 1, 1, 1, 1, 1, 1, 1, 1, 1, 1, 1, 1, 1, 1, 1, 1, 1, 1, 1, 1, 1, 1, 1, 1, 1, 1, 1, 1, 1, 1, 1, 1, 1, 1, 1, 1, 1, 1, 1, 1, 1, 1, 1, 1, 1, 1, 1, 1, 1, 1, 1, 1, 1, 1, 1, 1, 1, 1, 1, 1, 1, 1, 1, 1, 1, 1, 1, 1, 1, 1, 1, 1, 1, 1, 1, 1, 1, 1, 1, 1, 1, 1, 1, 1, 1, 1, 1, 1, 1, 1, 1, 1, 1, 1, 1, 1, 1, 1, 1, 1, 1, 1, 1, 1, 1, 1, 1, 1, 1, 1, 1, 1, 1, 1, 1, 1, 1, 1, 1, 1, 1, 1, 1, 1, 1, 1, 1, 1, 1, 1, 1, 1, 1, 1, 1, 1, 1, 1, 1, 1, 1, 1, 1, 1, 1, 1, 1, 1, 1, 1, 1, 1, 1, 1, 1, 1, 1, 1, 1, 1, 1, 1, 1, 1, 1, 1, 1, 1, 1, 1, 1, 1, 1, 1, 1, 1, 1, 1, 1, 1, 1, 1, 1, 1, 1, 1, 1, 1, 1, 1, 1, 1, 1, 1, 1, 1, 1, 1, 1, 1, 1, 1, 1, 1, 1, 1, 1, 1, 1, 1, 1, 1, 1, 1, 1, 1, 1, 1, 1, 1, 1, 1, 1, 1, 1, 1, 1, 1, 1, 1, 1, 1, 1, 1, 1, 1, 1, 1, 1, 1, 1, 1, 1, 1, 1, 1, 1, 1, 1, 1, 1, 1, 1, 1, 1, 1, 1, 1, 1, 1, 1, 1, 1, 1, 1, 1, 1, 1, 1, 1, 1, 1, 1, 1, 1, 1, 1, 1, 1, 1, 1, 1, 1, 1, 1, 1, 1, 1, 1, 1, 1, 1, 1, 1, 1, 1, 1, 1, 1, 1, 1, 1, 1, 1, 1, 1, 1, 1, 1, 1, 1, 1, 1, 1, 1, 1, 1, 1, 1, 1, 1, 1, 1, 1, 1, 1, 1, 1, 1, 1, 1, 1, 1, 1, 1, 1, 1, 1, 1, 1, 1, 1, 1, 1, 1, 1, 1, 1, 1, 1, 1, 1, 1, 1, 1, 1, 1, 1, 1, 1, 1, 1, 1, 1, 1, 1, 1, 1, 1, 1, 1, 1, 1, 1, 1, 1, 1, 1, 1, 1, 1, 1, 1, 1, 1, 1, 1, 1, 1, 1, 1, 1, 1, 1, 1, 1, 1, 1, 1, 1, 1, 1, 1, 1, 1, 1, 1, 1, 1, 1, 1, 1, 1, 1, 1, 1, 1, 1, 1, 1, 1, 1, 1, 1, 1, 1, 1, 1, 1, 1, 1, 1, 1, 1, 1, 1, 1, 1, 1, 1, 1, 1, 1, 1, 1, 1, 1, 1, 1, 1, 1, 1, 1, 1, 1, 1, 1, 1, 1, 1, 1, 1, 1, 1, 1, 1, 1, 1, 1, 1, 1, 1, 1, 1, 1, 1, 1, 1, 1, 1, 1, 1, 1, 1, 1, 1, 1, 1, 1, 1, 1, 1, 1, 1, 1, 1, 1, 1, 1, 1, 1, 1, 1, 1, 1, 1, 1, 1, 1, 1, 1, 1, 1, 1, 1, 1, 1, 1, 1, 1, 1, 1, 1, 1, 1, 1, 1, 1, 1, 1, 1, 1, 1, 1, 1, 1, 1, 1, 1, 1, 1, 1, 1, 1, 1, 1, 1, 1, 1, 1, 1, 1, 1, 1, 1, 1, 1, 1, 1, 1, 1, 1, 1, 1, 1, 1, 1, 1, 1, 1, 1, 1, 1, 1, 1, 1, 1, 1, 1, 1, 1, 0, 0, 0, 0, 0, 0, 0, 0, 0, 0, 0, 0, 0, 0, 0, 0, 0, 0, 0, 0, 0, 0, 0, 0, 0, 0, 0, 0, 0, 0, 0, 0, 0, 0, 0, 0, 0, 0, 0, 0, 0, 0, 0, 0, 0, 0, 0, 0, 0, 0, 0, 0, 0, 0, 0, 0, 0, 0, 0, 0, 0, 0, 0, 0, 0, 0, 0, 0, 0, 0, 0, 0, 0, 0, 0, 0, 0, 0, 0, 0, 0, 0, 0, 0, 0, 0, 0, 0, 0, 0, 0, 0, 0, 0, 0, 0, 0, 0, 0, 0, 0, 0, 0, 0, 0, 0, 0, 0, 0, 0, 0, 0, 0, 0, 0, 0, 0, 0, 0, 0, 0, 0, 0, 0, 0, 0, 0, 0, 0, 0, 0, 0, 0, 0, 0, 0, 0, 0, 0, 0, 0, 0, 0, 0, 0, 0, 0, 0, 0, 0, 0, 0, 0, 0, 0, 0, 0, 0, 1, 1, 1, 1, 1, 1, 1, 1, 1, 1, 1, 1, 1, 1, 1, 1, 1, 1, 1, 1, 1, 1, 1, 1, 1, 1, 1, 1, 1, 1, 0, 1, 1, 0, 0, 0, 0, 0, 0, 0, 0, 0, 0, 0, 0, 0, 0, 0, 0, 0, 0, 0, 0, 0, 0, 0, 0, 0, 0, 0, 0, 0, 0, 0, 0, 0, 0, 0, 0, 0, 0, 0, 0, 0, 0, 0, 0, 0, 0, 0, 0, 0, 0, 0, 0, 0, 0, 0, 0, 0, 0, 0, 0, 0, 0, 0, 0, 0, 0, 0, 0, 0, 0, 0, 0, 0, 0, 0, 0, 0, 0, 0, 0, 0, 0, 0, 0, 0, 0, 0, 0, 0, 0, 0, 0, 0, 0, 0, 0, 0, 0, 0, 0, 0, 0, 0, 0, 0, 0, 0, 0, 0, 0, 0, 0, 0, 0, 0, 0, 0, 0, 0, 0, 0, 0, 0, 0, 0, 0, 0, 0, 0, 1, 1, 1, 1, 1, 1, 1, 1, 1, 1, 1, 1, 1, 1, 1, 1, 1, 1, 1, 1, 1, 1, 1, 1, 1, 1, 1, 1, 1, 1, 1, 1, 1, 1, 1, 1, 1, 1])
me_cube.polygons.foreach_set('material_index', [0, 0, 1, 1, 1, 0, 0, 1, 0, 0, 1, 1, 1, 1, 1, 1, 1, 1, 1, 1, 1, 1, 1, 1, 1, 1, 1, 1, 1, 1, 1, 1, 1, 1, 1, 1, 1, 1, 1, 1, 1, 1, 1, 1, 1, 1, 1, 1, 1, 1, 1, 1, 1, 1, 1, 1, 1, 1, 1, 1, 1, 1, 1, 1, 1, 1, 1, 1, 1, 1, 1, 1, 1, 1, 1, 1, 1, 1, 1, 1, 1, 1, 1, 1, 1, 1, 1, 1, 1, 1, 1, 1, 1, 1, 1, 1, 1, 1, 1, 1, 1, 1, 1, 1, 1, 1, 1, 1, 1, 1, 1, 1, 1, 1, 1, 1, 1, 1, 1, 1, 1, 1, 1, 1, 1, 1, 1, 1, 1, 1, 1, 1, 1, 1, 1, 1, 1, 1, 1, 1, 1, 1, 1, 1, 1, 1, 1, 1, 1, 1, 1, 1, 1, 1, 1, 1, 1, 1, 1, 1, 1, 1, 1, 1, 1, 1, 1, 1, 1, 1, 1, 1, 1, 1, 1, 1, 1, 1, 1, 1, 1, 1, 1, 1, 1, 1, 1, 1, 1, 1, 1, 1, 1, 1, 1, 1, 1, 1, 1, 1, 1, 1, 1, 1, 1, 1, 1, 1, 1, 1, 1, 1, 1, 1, 1, 1, 1, 1, 1, 1, 1, 1, 1, 1, 1, 1, 1, 1, 1, 1, 1, 1, 1, 1, 1, 1, 1, 1, 1, 1, 1, 1, 1, 1, 1, 1, 1, 1, 1, 1, 1, 1, 1, 1, 1, 1, 1, 1, 1, 1, 1, 1, 1, 1, 1, 1, 1, 1, 1, 1, 1, 1, 1, 1, 1, 1, 1, 1, 1, 1, 1, 1, 1, 1, 1, 1, 1, 1, 1, 1, 1, 1, 1, 1, 1, 1, 1, 1, 1, 1, 1, 1, 1, 1, 1, 1, 1, 1, 1, 1, 1, 1, 1, 1, 1, 1, 1, 1, 1, 1, 1, 1, 1, 1, 1, 1, 1, 1, 1, 1, 1, 1, 1, 1, 1, 1, 1, 1, 1, 1, 1, 1, 1, 1, 1, 1, 1, 1, 1, 1, 1, 1, 1, 1, 1, 1, 1, 1, 1, 1, 1, 1, 1, 1, 1, 1, 1, 1, 1, 1, 1, 1, 1, 1, 1, 1, 1, 1, 1, 1, 1, 1, 1, 1, 1, 1, 1, 1, 1, 1, 1, 1, 1, 1, 1, 1, 1, 1, 1, 1, 1, 1, 1, 1, 1, 1, 1, 1, 1, 1, 1, 1, 1, 1, 1, 1, 1, 1, 1, 1, 1, 1, 1, 1, 1, 1, 1, 1, 1, 1, 1, 1, 1, 1, 1, 1, 1, 1, 1, 1, 1, 1, 1, 1, 1, 1, 1, 1, 1, 1, 1, 1, 1, 1, 1, 1, 1, 1, 1, 1, 1, 1, 1, 1, 1, 1, 1, 1, 1, 1, 1, 1, 1, 1, 1, 1, 1, 1, 1, 1, 1, 1, 1, 1, 1, 1, 1, 1, 1, 1, 1, 1, 1, 1, 1, 1, 1, 1, 1, 1, 1, 1, 1, 1, 1, 1, 1, 1, 1, 1, 1, 1, 1, 1, 1, 1, 1, 1, 1, 1, 1, 1, 1, 1, 1, 1, 1, 1, 1, 1, 1, 1, 1, 1, 1, 1, 1, 1, 1, 1, 1, 1, 1, 1, 1, 1, 1, 1, 1, 1, 1, 1, 1, 1, 1, 1, 1, 1, 1, 1, 1, 1, 1, 1, 1, 1, 1, 1, 1, 1, 1, 1, 1, 1, 1, 1, 1, 1, 1, 1, 1, 1, 1, 1, 1, 1, 1, 1, 1, 1, 1, 1, 1, 1, 1, 1, 1, 1, 1, 1, 1, 1, 1, 1, 1, 1, 1, 1, 1, 1, 1, 1, 1, 1, 1, 1, 1, 1, 1, 1, 1, 1, 1, 1, 1, 1, 1, 1, 1, 1, 1, 1, 1, 1, 1, 1, 1, 1, 1, 1, 1, 1, 1, 1, 1, 1, 1, 1, 1, 1, 1, 1, 1, 1, 1, 1, 1, 1, 1, 1, 1, 1, 1, 1, 1, 1, 1, 1, 1, 1, 1, 1, 1, 1, 1, 1, 1, 1, 1, 1, 1, 1, 1, 1, 1, 1, 1, 1, 1, 1, 1, 1, 1, 1, 1, 1, 1, 1, 1, 1, 1, 1, 1, 1, 1, 1, 1, 1, 1, 1, 1, 1, 1, 1, 1, 1, 1, 1, 1, 1, 1, 1, 1, 1, 1, 1, 1, 1, 1, 1, 1, 1, 1, 1, 1, 1, 1, 1, 1, 1, 1, 1, 1, 1, 1, 1, 1, 1, 1, 1, 1, 1, 1, 1, 1, 1, 1, 1, 1, 1, 1, 1, 1, 1, 1, 1, 1, 1, 1, 1, 1, 1, 1, 1, 1, 1, 1, 1, 1, 1, 1, 1, 1, 1, 1, 1, 1, 1, 1, 1, 1, 1, 1, 1, 1, 1, 1, 1, 1, 1, 1, 1, 1, 1, 1, 1, 1, 1, 1, 1, 1, 1, 1, 1, 1, 1, 1, 1, 1, 1, 1, 1, 1, 1, 1, 1, 1, 1, 1, 1, 1, 1, 1, 1, 1, 1, 1, 1, 1, 1, 1, 1, 1, 1, 1, 1, 1, 1, 1, 1, 1, 1, 1, 1, 1, 1, 1, 1, 1, 1, 1, 1, 1, 1, 1, 1, 1, 1, 1, 1, 1, 1, 1, 1, 1, 1, 1, 1, 1, 1, 1, 1, 1, 1, 1, 1, 1, 1, 1, 1, 1, 1, 1, 1, 1, 1, 1, 1, 1, 1, 1, 1, 1, 1, 1, 1, 1, 1, 1, 1, 1, 1, 1, 1, 1, 1, 1, 1, 1, 1, 1, 1, 1, 1, 1, 1, 1, 1, 1, 1, 1, 1, 1, 1, 1, 1, 1, 1, 1, 1, 1, 1, 1, 1, 1, 1, 1, 1, 1, 1, 1, 1, 1, 1, 1, 1, 1, 1, 1, 1, 1, 1, 1, 1, 1, 1, 1, 1, 1, 1, 1, 1, 1, 1, 1, 1, 1, 1, 1, 1, 1, 1, 1, 1, 1, 1, 1, 1, 1, 1, 1, 1, 1, 1, 1, 1, 1, 1, 1, 1, 1, 1, 1, 1, 1, 1, 1, 1, 1, 1, 1, 1, 1, 1, 1, 1, 1, 1, 1, 1, 1, 1, 1, 1, 1, 1, 1, 1, 1, 1, 1, 1, 1, 1, 1, 1, 1, 1, 1, 1, 1, 1, 1, 1, 1, 1, 1, 1, 1, 1, 1, 1, 1, 1, 1, 1, 1, 1, 1, 1, 1, 1, 1, 1, 1, 1, 1, 1, 1, 1, 1, 1, 1, 1, 1, 1, 1, 1, 1, 1, 1, 1, 1, 1, 1, 1, 1, 1, 1, 1, 1, 1, 1, 1, 1, 1, 1, 1, 1, 1, 0, 0, 0, 0, 0, 0, 1, 1, 1, 1, 1, 1, 1, 1, 1, 1, 1, 1, 1, 1, 1, 1, 1, 1, 1, 1, 1, 1, 1, 1, 1, 1, 1, 1, 1, 1, 1, 1])
me_cube.materials.append(mat_tablewood)
me_cube.materials.append(mat_tablemetal)
me_cube.use_remesh_preserve_volume = False
me_cube.use_remesh_preserve_attributes = False
me_cube.use_mirror_vertex_groups = False
me_cube.update()
me_cube_001 = bpy.data.meshes.new('Cube.001')
me_cube_001.from_pydata([(-0.2925, -0.195, 0.09021), (-0.2925, -0.195, 0.1068), (-0.2925, 0.195, 0.09021), (-0.2925, 0.195, 0.1068), (0.2925, -0.195, 0.09021), (0.2925, -0.195, 0.1068), (0.2925, 0.195, 0.09021), (0.2925, 0.195, 0.1068), (-0.2742, 0.2, 0.107), (0.2742, 0.2, 0.107), (0.2742, 0.2, 0.09), (-0.2742, 0.2, 0.09), (0.2742, -0.2, 0.107), (-0.2742, -0.2, 0.107), (-0.2742, -0.2, 0.09), (0.2742, -0.2, 0.09), (-0.3, -0.1772, 0.107), (-0.3, 0.1765, 0.107), (-0.3, 0.1765, 0.09), (-0.3, -0.1772, 0.09), (0.3, 0.1765, 0.107), (0.3, -0.1772, 0.107), (0.3, -0.1772, 0.09), (0.3, 0.1765, 0.09), (0.2742, 0.1765, 0.107), (0.2742, -0.1772, 0.107), (-0.2742, 0.1765, 0.107), (-0.2742, -0.1772, 0.107), (-0.2742, 0.1765, 0.09), (-0.2742, -0.1772, 0.09), (0.2742, 0.1765, 0.09), (0.2742, -0.1772, 0.09), (-0.2742, 0.1765, -0.006448), (-0.2742, -0.1772, -0.006448), (0.2742, 0.1765, -0.006448), (0.2742, -0.1772, -0.006448), (0.2742, -0.1772, 0.08114), (0.2742, -0.1772, 0.001346), (-0.2742, -0.1772, 0.001346), (-0.2742, -0.1772, 0.08114), (0.2677, -0.1772, 0.001346), (-0.2677, -0.1772, 0.001346), (-0.2677, -0.1772, 0.08114), (0.2677, -0.1772, 0.08114), (0.2677, 0.1658, 0.001346), (-0.2677, 0.1658, 0.001346), (-0.2677, 0.1658, 0.08114), (0.2677, 0.1658, 0.08114), (0.2842, -0.198, 0.09008), (0.2871, 0.1765, 0.09), (0.2842, 0.198, 0.09008), (0.2871, -0.1772, 0.09), (-0.2871, -0.1772, 0.09), (-0.2842, -0.198, 0.09008), (-0.2871, 0.1765, 0.09), (-0.2842, 0.198, 0.09008), (-0.2742, -0.1886, 0.09), (-0.2871, -0.1886, 0.09), (0.2871, -0.1886, 0.09), (0.297, -0.1867, 0.09008), (-0.297, -0.1867, 0.09008), (0.2742, -0.1886, 0.09), (0.2871, 0.1882, 0.09), (0.2742, 0.1882, 0.09), (-0.297, 0.1864, 0.09008), (-0.2742, 0.1882, 0.09), (-0.2871, 0.1882, 0.09), (0.297, 0.1864, 0.09008), (-0.281, -0.1817, -0.51), (-0.2943, -0.1817, -0.51), (-0.281, -0.1933, -0.51), (-0.2943, -0.1933, -0.51), (0.281, -0.1817, -0.51), (0.2943, -0.1817, -0.51), (0.2943, -0.1933, -0.51), (0.281, -0.1933, -0.51), (0.281, 0.1929, -0.51), (0.281, 0.1809, -0.51), (0.2943, 0.1809, -0.51), (0.2943, 0.1929, -0.51), (-0.281, 0.1929, -0.51), (-0.281, 0.1809, -0.51), (-0.2943, 0.1809, -0.51), (-0.2943, 0.1929, -0.51), (0.2802, 0.1803, -0.4475), (0.2934, 0.1803, -0.4475), (0.2934, 0.1924, -0.4475), (0.2802, 0.1924, -0.4475), (0.2802, -0.1927, -0.4475), (0.2934, -0.1927, -0.4475), (0.2802, -0.1811, -0.4475), (0.2934, -0.1811, -0.4475), (-0.2934, -0.1927, -0.4475), (-0.2802, -0.1927, -0.4475), (-0.2802, -0.1811, -0.4475), (-0.2934, -0.1811, -0.4475), (-0.2802, 0.1924, -0.4475), (-0.2934, 0.1924, -0.4475), (-0.2802, 0.1803, -0.4475), (-0.2934, 0.1803, -0.4475), (-0.2936, -0.1929, -0.4631), (-0.2804, -0.1813, -0.4631), (-0.2804, -0.1929, -0.4631), (-0.2936, -0.1813, -0.4631), (-0.2804, 0.1925, -0.4631), (-0.2804, 0.1805, -0.4631), (-0.2936, 0.1925, -0.4631), (-0.2936, 0.1805, -0.4631), (0.2804, 0.1805, -0.4631), (0.2936, 0.1925, -0.4631), (0.2936, 0.1805, -0.4631), (0.2804, 0.1925, -0.4631), (0.2804, -0.1929, -0.4631), (0.2804, -0.1813, -0.4631), (0.2936, -0.1929, -0.4631), (0.2936, -0.1813, -0.4631), (0.297, -0.1867, 0.1069), (0.2842, -0.198, 0.1069), (-0.297, -0.1867, 0.1069), (-0.2842, -0.198, 0.1069), (-0.2843, 0.198, 0.1069), (-0.297, 0.1864, 0.1069), (0.2842, 0.198, 0.1069), (0.297, 0.1864, 0.1069)], [], [(17, 121, 64, 18), (9, 122, 50, 10), (21, 116, 59, 22), (13, 119, 53, 14), (110, 108, 77, 78), (26, 8, 120, 3, 121, 17), (20, 123, 7, 122, 9, 24), (24, 9, 8, 26), (18, 64, 66, 54), (28, 65, 63, 30), (5, 117, 48, 4), (12, 13, 14, 15), (3, 120, 55, 2), (8, 9, 10, 11), (14, 56, 61, 15), (28, 30, 34, 32), (0, 60, 57, 53), (19, 18, 54, 52), (12, 25, 27, 13), (25, 24, 26, 27), (5, 116, 21, 25, 12, 117), (21, 20, 24, 25), (13, 27, 16, 118, 1, 119), (27, 26, 17, 16), (15, 61, 58, 48), (31, 30, 49, 51), (7, 123, 67, 6), (20, 21, 22, 23), (1, 118, 60, 0), (16, 17, 18, 19), (33, 32, 34, 35), (30, 31, 36, 37, 35, 34), (29, 28, 32, 33, 38, 39), (31, 29, 39, 42, 43, 36), (40, 43, 47, 44), (36, 43, 40, 37), (37, 40, 41, 38, 33, 35), (41, 42, 39, 38), (46, 45, 44, 47), (42, 41, 45, 46), (43, 42, 46, 47), (41, 40, 44, 45), (48, 58, 59, 4), (49, 62, 67, 23), (51, 49, 23, 22), (53, 57, 56, 14), (52, 54, 28, 29), (106, 104, 80, 83), (70, 71, 69, 68), (57, 60, 19, 52), (114, 112, 75, 74), (61, 56, 29, 31), (102, 100, 71, 70), (59, 58, 51, 22), (67, 62, 50, 6), (63, 65, 11, 10), (65, 66, 55, 11), (62, 63, 10, 50), (66, 64, 2, 55), (103, 101, 68, 69), (100, 103, 69, 71), (101, 102, 70, 68), (74, 75, 72, 73), (112, 113, 72, 75), (115, 114, 74, 73), (113, 115, 73, 72), (77, 76, 79, 78), (111, 109, 79, 76), (108, 111, 76, 77), (109, 110, 78, 79), (82, 83, 80, 81), (104, 105, 81, 80), (107, 106, 83, 82), (105, 107, 82, 81), (62, 49, 85, 86), (30, 63, 87, 84), (63, 62, 86, 87), (49, 30, 84, 85), (31, 51, 91, 90), (51, 58, 89, 91), (61, 31, 90, 88), (58, 61, 88, 89), (29, 56, 93, 94), (57, 52, 95, 92), (52, 29, 94, 95), (56, 57, 92, 93), (28, 54, 99, 98), (54, 66, 97, 99), (65, 28, 98, 96), (66, 65, 96, 97), (94, 93, 102, 101), (92, 95, 103, 100), (95, 99, 107, 103), (93, 92, 100, 102), (94, 98, 99, 95), (99, 97, 106, 107), (87, 96, 98, 84), (97, 96, 104, 106), (86, 85, 110, 109), (105, 108, 84, 98), (87, 86, 109, 111), (108, 113, 90, 84), (84, 90, 91, 85), (91, 89, 114, 115), (88, 90, 113, 112), (89, 88, 112, 114), (105, 104, 111, 108), (111, 104, 96, 87), (108, 110, 115, 113), (85, 91, 115, 110), (101, 103, 107, 105), (101, 105, 98, 94), (48, 117, 12, 15), (59, 116, 5, 4), (53, 119, 1, 0), (60, 118, 16, 19), (64, 121, 3, 2), (55, 120, 8, 11), (67, 123, 20, 23), (50, 122, 7, 6)])
me_cube_001.polygons.foreach_set('use_smooth', [True] * 120)
me_cube_001.polygons.foreach_set('material_index', [0, 0, 0, 0, 1, 0, 0, 0, 0, 1, 0, 0, 0, 0, 0, 1, 0, 0, 0, 0, 0, 0, 0, 0, 0, 1, 0, 0, 0, 0, 1, 1, 1, 1, 1, 1, 1, 1, 1, 1, 1, 1, 0, 0, 0, 0, 1, 1, 1, 0, 1, 1, 1, 0, 0, 0, 0, 0, 0, 1, 1, 1, 1, 1, 1, 1, 1, 1, 1, 1, 1, 1, 1, 1, 1, 1, 1, 1, 1, 1, 1, 1, 1, 1, 1, 1, 1, 1, 1, 1, 1, 1, 1, 1, 1, 1, 1, 1, 1, 1, 1, 1, 1, 1, 1, 1, 1, 1, 1, 1, 1, 1, 0, 0, 0, 0, 0, 0, 0, 0])
_uv = me_cube_001.uv_layers.new(name='UVMap')
_uv.uv.foreach_set('vector', [1.078, 0.5285, 1.091, 0.4901, 1.125, 0.506, 1.092, 0.5307, 1.662, 0.1491, 1.672, 0.1461, 1.676, 0.1615, 1.669, 0.1639, 2.078, 0.4546, 2.06, 0.4914, 2.027, 0.4698, 2.062, 0.446, 1.639, 0.7013, 1.633, 0.7056, 1.627, 0.6943, 1.632, 0.691, 1.69, 0.359, 1.69, 0.3587, 1.69, 0.3589, 1.69, 0.359, 0.06459, 0.7784, 0.0646, 0.8159, 0.04853, 0.8127, 0.03533, 0.808, 0.02824, 0.7942, 0.02346, 0.7784, 0.979, 0.7784, 0.9742, 0.7942, 0.9671, 0.808, 0.9538, 0.8127, 0.9378, 0.8159, 0.9378, 0.7784, 0.9378, 0.7784, 0.9378, 0.8159, 0.0646, 0.8159, 0.06459, 0.7784, 1.092, 0.5307, 1.125, 0.506, 1.164, 0.5044, 1.167, 0.5201, 1.216, 0.5052, 1.193, 0.4968, 1.676, 0.1715, 1.679, 0.1774, 2.03, 0.5137, 2.0, 0.5208, 1.985, 0.4903, 2.004, 0.4845, 1.976, 0.5181, 1.639, 0.7013, 1.632, 0.691, 1.966, 0.4963, 1.117, 0.4643, 1.143, 0.4532, 1.163, 0.4825, 1.145, 0.4896, 1.167, 0.4507, 1.662, 0.1491, 1.669, 0.1639, 1.182, 0.4746, 1.632, 0.691, 1.626, 0.6855, 1.956, 0.4755, 1.966, 0.4963, 1.216, 0.5052, 1.679, 0.1774, 1.672, 0.2178, 1.307, 0.4949, 1.623, 0.697, 1.618, 0.6982, 1.622, 0.6907, 1.627, 0.6943, 1.61, 0.6982, 1.092, 0.5307, 1.167, 0.5201, 1.618, 0.6873, 0.9378, 0.1789, 0.9378, 0.2152, 0.06459, 0.2152, 0.06459, 0.1789, 0.9378, 0.2152, 0.9378, 0.7784, 0.06459, 0.7784, 0.06459, 0.2152, 0.9671, 0.1868, 0.9742, 0.2, 0.979, 0.2152, 0.9378, 0.2152, 0.9378, 0.1789, 0.9538, 0.1821, 0.979, 0.2152, 0.979, 0.7784, 0.9378, 0.7784, 0.9378, 0.2152, 0.06459, 0.1789, 0.06459, 0.2152, 0.02346, 0.2152, 0.02824, 0.2, 0.03533, 0.1868, 0.0486, 0.1821, 0.06459, 0.2152, 0.06459, 0.7784, 0.02346, 0.7784, 0.02346, 0.2152, 1.966, 0.4963, 1.956, 0.4755, 1.985, 0.4693, 1.985, 0.4903, 1.933, 0.4676, 1.679, 0.1774, 1.685, 0.1718, 1.984, 0.4537, 1.681, 0.1446, 1.692, 0.1446, 1.687, 0.1612, 1.681, 0.1601, 1.706, 0.1475, 2.078, 0.4546, 2.062, 0.446, 1.695, 0.164, 1.628, 0.7104, 1.619, 0.7156, 1.618, 0.6982, 1.623, 0.697, 1.605, 0.7191, 1.078, 0.5285, 1.092, 0.5307, 1.61, 0.6982, 1.594, 0.6481, 1.307, 0.4949, 1.672, 0.2178, 1.845, 0.459, 1.679, 0.1774, 1.933, 0.4676, 1.851, 0.4779, 1.831, 0.4771, 1.845, 0.459, 1.672, 0.2178, 1.623, 0.68, 1.216, 0.5052, 1.307, 0.4949, 1.594, 0.6481, 1.629, 0.6381, 1.622, 0.6563, 1.933, 0.4676, 1.623, 0.68, 1.622, 0.6563, 1.66, 0.6511, 1.853, 0.5147, 1.851, 0.4779, 1.81, 0.4806, 1.853, 0.5147, 1.792, 0.5098, 1.802, 0.5283, 1.851, 0.4779, 1.853, 0.5147, 1.81, 0.4806, 1.831, 0.4771, 1.831, 0.4771, 1.81, 0.4806, 1.635, 0.612, 1.629, 0.6381, 1.594, 0.6481, 1.845, 0.459, 1.635, 0.612, 1.66, 0.6511, 1.622, 0.6563, 1.629, 0.6381, 1.674, 0.5964, 1.688, 0.6141, 1.802, 0.5283, 1.792, 0.5098, 1.66, 0.6511, 1.635, 0.612, 1.688, 0.6141, 1.674, 0.5964, 1.853, 0.5147, 1.66, 0.6511, 1.674, 0.5964, 1.792, 0.5098, 1.635, 0.612, 1.81, 0.4806, 1.802, 0.5283, 1.688, 0.6141, 1.985, 0.4903, 1.985, 0.4693, 2.027, 0.4698, 2.004, 0.4845, 1.685, 0.1718, 1.681, 0.1673, 1.687, 0.1612, 1.695, 0.164, 1.984, 0.4537, 1.685, 0.1718, 1.695, 0.164, 2.062, 0.446, 1.627, 0.6943, 1.622, 0.6907, 1.626, 0.6855, 1.632, 0.691, 1.618, 0.6873, 1.167, 0.5201, 1.216, 0.5052, 1.623, 0.68, 1.458, 0.506, 1.458, 0.5061, 1.458, 0.506, 1.458, 0.506, 1.513, 0.5663, 1.513, 0.5663, 1.513, 0.5663, 1.513, 0.5663, 1.622, 0.6907, 1.618, 0.6982, 1.61, 0.6982, 1.618, 0.6873, 1.785, 0.3983, 1.785, 0.3983, 1.785, 0.3983, 1.785, 0.3983, 1.956, 0.4755, 1.626, 0.6855, 1.623, 0.68, 1.933, 0.4676, 1.513, 0.5663, 1.513, 0.5663, 1.513, 0.5663, 1.513, 0.5663, 2.027, 0.4698, 1.985, 0.4693, 1.984, 0.4537, 2.062, 0.446, 1.687, 0.1612, 1.681, 0.1673, 1.676, 0.1615, 1.681, 0.1601, 1.676, 0.1715, 1.193, 0.4968, 1.182, 0.4746, 1.669, 0.1639, 1.193, 0.4968, 1.164, 0.5044, 1.163, 0.4825, 1.182, 0.4746, 1.681, 0.1673, 1.676, 0.1715, 1.669, 0.1639, 1.676, 0.1615, 1.164, 0.5044, 1.125, 0.506, 1.145, 0.4896, 1.163, 0.4825, 1.513, 0.5662, 1.513, 0.5663, 1.513, 0.5663, 1.513, 0.5663, 1.513, 0.5663, 1.513, 0.5662, 1.513, 0.5663, 1.513, 0.5663, 1.513, 0.5663, 1.513, 0.5663, 1.513, 0.5663, 1.513, 0.5663, 1.785, 0.3983, 1.785, 0.3983, 1.785, 0.3983, 1.785, 0.3983, 1.785, 0.3983, 1.785, 0.3982, 1.785, 0.3983, 1.785, 0.3983, 1.785, 0.3984, 1.785, 0.3983, 1.785, 0.3983, 1.785, 0.3983, 1.785, 0.3982, 1.785, 0.3984, 1.785, 0.3983, 1.785, 0.3983, 1.69, 0.3589, 1.69, 0.359, 1.69, 0.359, 1.69, 0.359, 1.69, 0.3591, 1.69, 0.359, 1.69, 0.359, 1.69, 0.359, 1.69, 0.3587, 1.69, 0.3591, 1.69, 0.359, 1.69, 0.3589, 1.69, 0.359, 1.69, 0.359, 1.69, 0.359, 1.69, 0.359, 1.458, 0.506, 1.458, 0.506, 1.458, 0.506, 1.458, 0.506, 1.458, 0.5061, 1.458, 0.5058, 1.458, 0.506, 1.458, 0.506, 1.458, 0.5059, 1.458, 0.506, 1.458, 0.506, 1.458, 0.506, 1.458, 0.5058, 1.458, 0.5059, 1.458, 0.506, 1.458, 0.506, 1.681, 0.1673, 1.685, 0.1718, 1.69, 0.3587, 1.69, 0.3586, 1.679, 0.1774, 1.676, 0.1715, 1.69, 0.3586, 1.69, 0.359, 1.676, 0.1715, 1.681, 0.1673, 1.69, 0.3586, 1.69, 0.3586, 1.685, 0.1718, 1.679, 0.1774, 1.69, 0.359, 1.69, 0.3587, 1.933, 0.4676, 1.984, 0.4537, 1.785, 0.3983, 1.785, 0.3984, 1.984, 0.4537, 1.985, 0.4693, 1.785, 0.3982, 1.785, 0.3983, 1.956, 0.4755, 1.933, 0.4676, 1.785, 0.3984, 1.785, 0.3985, 1.985, 0.4693, 1.956, 0.4755, 1.785, 0.3985, 1.785, 0.3982, 1.623, 0.68, 1.626, 0.6855, 1.513, 0.5663, 1.513, 0.5663, 1.622, 0.6907, 1.618, 0.6873, 1.513, 0.5663, 1.513, 0.5665, 1.618, 0.6873, 1.623, 0.68, 1.513, 0.5663, 1.513, 0.5663, 1.626, 0.6855, 1.622, 0.6907, 1.513, 0.5665, 1.513, 0.5663, 1.216, 0.5052, 1.167, 0.5201, 1.458, 0.506, 1.458, 0.5061, 1.167, 0.5201, 1.164, 0.5044, 1.458, 0.506, 1.458, 0.506, 1.193, 0.4968, 1.216, 0.5052, 1.458, 0.5061, 1.458, 0.5055, 1.164, 0.5044, 1.193, 0.4968, 1.458, 0.5055, 1.458, 0.506, 1.513, 0.5663, 1.513, 0.5663, 1.513, 0.5663, 1.513, 0.5663, 1.513, 0.5665, 1.513, 0.5663, 1.513, 0.5662, 1.513, 0.5663, 1.513, 0.5663, 1.458, 0.506, 1.458, 0.5059, 1.513, 0.5662, 1.513, 0.5663, 1.513, 0.5665, 1.513, 0.5663, 1.513, 0.5663, 1.513, 0.5663, 1.458, 0.5061, 1.458, 0.506, 1.513, 0.5663, 1.458, 0.506, 1.458, 0.506, 1.458, 0.506, 1.458, 0.5059, 1.69, 0.3586, 1.458, 0.5055, 1.458, 0.5061, 1.69, 0.359, 1.458, 0.506, 1.458, 0.5055, 1.458, 0.5061, 1.458, 0.506, 1.69, 0.3586, 1.69, 0.3587, 1.69, 0.359, 1.69, 0.359, 1.458, 0.5058, 1.69, 0.3587, 1.69, 0.359, 1.458, 0.5061, 1.69, 0.3586, 1.69, 0.3586, 1.69, 0.359, 1.69, 0.3591, 1.69, 0.3587, 1.785, 0.3982, 1.785, 0.3984, 1.69, 0.359, 1.69, 0.359, 1.785, 0.3984, 1.785, 0.3983, 1.69, 0.3587, 1.785, 0.3983, 1.785, 0.3982, 1.785, 0.3983, 1.785, 0.3984, 1.785, 0.3985, 1.785, 0.3984, 1.785, 0.3982, 1.785, 0.3983, 1.785, 0.3982, 1.785, 0.3985, 1.785, 0.3983, 1.785, 0.3983, 1.458, 0.5058, 1.458, 0.5061, 1.69, 0.3591, 1.69, 0.3587, 1.69, 0.3591, 1.458, 0.5061, 1.458, 0.5055, 1.69, 0.3586, 1.69, 0.3587, 1.69, 0.359, 1.785, 0.3984, 1.785, 0.3982, 1.69, 0.3587, 1.785, 0.3983, 1.785, 0.3984, 1.69, 0.359, 1.513, 0.5663, 1.513, 0.5662, 1.458, 0.5059, 1.458, 0.5058, 1.513, 0.5663, 1.458, 0.5058, 1.458, 0.5061, 1.513, 0.5663, 1.985, 0.4903, 2.0, 0.5208, 1.976, 0.5181, 1.966, 0.4963, 2.027, 0.4698, 2.06, 0.4914, 2.03, 0.5137, 2.004, 0.4845, 1.627, 0.6943, 1.633, 0.7056, 1.628, 0.7104, 1.623, 0.697, 1.618, 0.6982, 1.619, 0.7156, 1.605, 0.7191, 1.61, 0.6982, 1.125, 0.506, 1.091, 0.4901, 1.117, 0.4643, 1.145, 0.4896, 1.163, 0.4825, 1.143, 0.4532, 1.167, 0.4507, 1.182, 0.4746, 1.687, 0.1612, 1.692, 0.1446, 1.706, 0.1475, 1.695, 0.164, 1.676, 0.1615, 1.672, 0.1461, 1.681, 0.1446, 1.681, 0.1601])
me_cube_001.materials.append(mat_tablewood)
me_cube_001.materials.append(mat_tablemetal)
me_cube_001.use_remesh_preserve_volume = False
me_cube_001.use_remesh_preserve_attributes = False
me_cube_001.use_mirror_vertex_groups = False
me_cube_001.update()

# ---- objects
ob_cube = bpy.data.objects.new('Cube', me_cube)
ob_desk = bpy.data.objects.new('Desk', me_cube_001)

# ---- transforms, parenting, visibility, modifiers, constraints
ob_cube.location = (0.0, -0.5, 0.35)
ob_cube.scale = (0.17, 0.12, 0.005)
ob_cube.lineart.crease_threshold = 0.0
_m = ob_cube.modifiers.new('EdgeSplit', 'EDGE_SPLIT')
_m.split_angle = 0.7854
ob_desk.location = (0.0, 0.0, 0.51)
ob_desk.lineart.crease_threshold = 0.0
_vg = ob_desk.vertex_groups.new(name='Wood')
_vg = ob_desk.vertex_groups.new(name='Metal')
_m = ob_desk.modifiers.new('EdgeSplit', 'EDGE_SPLIT')
_m.split_angle = 0.8727

# ---- collection membership
col_collection_1.objects.link(ob_cube)
col_collection_1.objects.link(ob_desk)

# ---- scene / render settings (as saved in the file)
scene.frame_start = 1; scene.frame_end = 250; scene.frame_set(1)
scene.render.engine = 'BLENDER_EEVEE_NEXT'
scene.render.dither_intensity = 0.0
scene.render.use_freestyle = True
scene.render.line_thickness_mode = 'RELATIVE'
scene.cycles.use_denoising = False
scene.cycles.samples = 128
scene.cycles.sampling_pattern = 'TABULATED_SOBOL'
scene.cycles.light_sampling_threshold = 0.0
scene.cycles.use_adaptive_sampling = False
scene.cycles.use_light_tree = False
scene.cycles.blur_glossy = 0.0
scene.cycles.sample_clamp_indirect = 0.0
scene.view_settings.view_transform = 'Standard'
bpy.context.view_layer.update()

# ---- added for rendering (the .blend has no active camera and no usable light): camera, sun
cam_auto = bpy.data.cameras.new('AutoCamera')
cam_auto.lens = 50.0
cam_auto.sensor_width = 36.0
cam_auto.clip_end = 1000.0
ob_auto_camera = bpy.data.objects.new('AutoCamera', cam_auto)
scene.collection.objects.link(ob_auto_camera)
ob_auto_camera.location = (1.13092, -1.58269, 1.22474)
ob_auto_camera.rotation_euler = (1.09748, -7.21219e-08, 0.694738)
scene.camera = ob_auto_camera
light_auto_sun = bpy.data.lights.new('AutoSun', 'SUN')
light_auto_sun.energy = 3.0
light_auto_sun.angle = 0.0523599
ob_auto_sun = bpy.data.objects.new('AutoSun', light_auto_sun)
scene.collection.objects.link(ob_auto_sun)
ob_auto_sun.rotation_euler = (0.872665, 0.174533, 0.523599)
bpy.context.view_layer.update()
